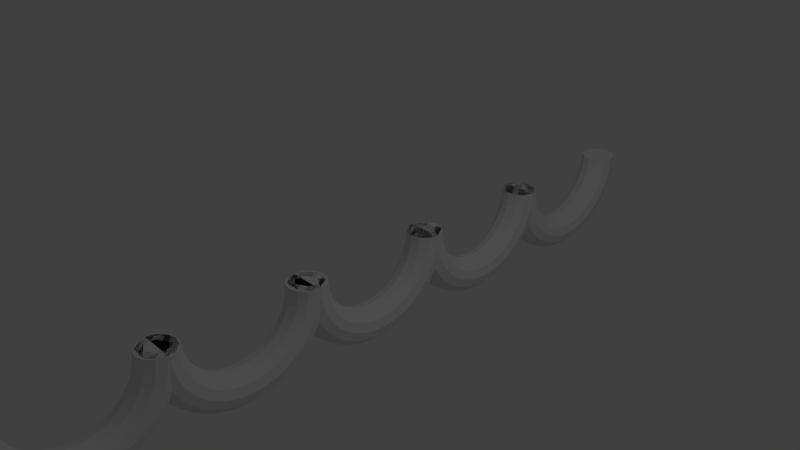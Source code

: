 # Source: wave2.blend  (saved by Blender 2.79.0; exported with 4.5.12 LTS)
import bpy
from mathutils import Matrix  # noqa: F401  (used for matrix-valued properties, if any)

bpy.ops.wm.read_factory_settings(use_empty=True)
scene = bpy.context.scene
scene.name = 'Scene'

# ---- collections
col_collection_1 = bpy.data.collections.new('Collection 1'); scene.collection.children.link(col_collection_1)

# ---- world
world_world = bpy.data.worlds.new('World'); scene.world = world_world
world_world.color = (0.05088, 0.05088, 0.05088)
world_world.use_sun_shadow = False
world_world.sun_shadow_jitter_overblur = 0.0
world_world.cycles.sampling_method = 'MANUAL'

# ---- cameras
cam_camera = bpy.data.cameras.new('Camera')
cam_camera.clip_end = 100.0
cam_camera.lens = 35.0
cam_camera.sensor_width = 32.0
cam_camera.sensor_height = 18.0
cam_camera.ortho_scale = 7.314
cam_camera.dof.focus_distance = 0.0
cam_camera.dof.aperture_fstop = 128.0

# ---- lights
light_lamp = bpy.data.lights.new('Lamp', 'POINT')
light_lamp.transmission_factor = 0.0
light_lamp.cutoff_distance = 30.0
light_lamp.energy = 100.0
light_lamp.shadow_buffer_clip_start = 1.001
light_lamp.shadow_soft_size = 0.1
light_lamp.shadow_maximum_resolution = 0.006
light_lamp.use_absolute_resolution = True

# ---- meshes
me_torus_004 = bpy.data.meshes.new('Torus.004')
me_torus_004.from_pydata([(9.437e-08, 1.25, 0.0), (9.184e-08, 1.217, 0.125), (8.494e-08, 1.125, 0.2165), (7.55e-08, 1.0, 0.25), (6.606e-08, 0.875, 0.2165), (5.915e-08, 0.7835, 0.125), (5.662e-08, 0.75, 3.062e-17), (5.915e-08, 0.7835, -0.125), (6.606e-08, 0.875, -0.2165), (7.55e-08, 1.0, -0.25), (8.494e-08, 1.125, -0.2165), (9.184e-08, 1.217, -0.125), (-0.1632, 1.239, 0.0), (-0.1588, 1.206, 0.125), (-0.1468, 1.115, 0.2165), (-0.1305, 0.9914, 0.25), (-0.1142, 0.8675, 0.2165), (-0.1023, 0.7768, 0.125), (-0.09789, 0.7436, 3.062e-17), (-0.1023, 0.7768, -0.125), (-0.1142, 0.8675, -0.2165), (-0.1305, 0.9914, -0.25), (-0.1468, 1.115, -0.2165), (-0.1588, 1.206, -0.125), (-0.3235, 1.207, 0.0), (-0.3149, 1.175, 0.125), (-0.2912, 1.087, 0.2165), (-0.2588, 0.9659, 0.25), (-0.2265, 0.8452, 0.2165), (-0.2028, 0.7568, 0.125), (-0.1941, 0.7244, 3.062e-17), (-0.2028, 0.7568, -0.125), (-0.2265, 0.8452, -0.2165), (-0.2588, 0.9659, -0.25), (-0.2912, 1.087, -0.2165), (-0.3149, 1.175, -0.125), (-0.4784, 1.155, 0.0), (-0.4655, 1.124, 0.125), (-0.4305, 1.039, 0.2165), (-0.3827, 0.9239, 0.25), (-0.3348, 0.8084, 0.2165), (-0.2998, 0.7239, 0.125), (-0.287, 0.6929, 3.062e-17), (-0.2998, 0.7239, -0.125), (-0.3348, 0.8084, -0.2165), (-0.3827, 0.9239, -0.25), (-0.4305, 1.039, -0.2165), (-0.4655, 1.124, -0.125), (-0.625, 1.083, 0.0), (-0.6083, 1.054, 0.125), (-0.5625, 0.9743, 0.2165), (-0.5, 0.866, 0.25), (-0.4375, 0.7578, 0.2165), (-0.3917, 0.6785, 0.125), (-0.375, 0.6495, 3.062e-17), (-0.3917, 0.6785, -0.125), (-0.4375, 0.7578, -0.2165), (-0.5, 0.866, -0.25), (-0.5625, 0.9743, -0.2165), (-0.6083, 1.054, -0.125), (-0.761, 0.9917, 0.0), (-0.7406, 0.9651, 0.125), (-0.6849, 0.8925, 0.2165), (-0.6088, 0.7934, 0.25), (-0.5327, 0.6942, 0.2165), (-0.477, 0.6216, 0.125), (-0.4566, 0.595, 3.062e-17), (-0.477, 0.6216, -0.125), (-0.5327, 0.6942, -0.2165), (-0.6088, 0.7934, -0.25), (-0.6849, 0.8925, -0.2165), (-0.7406, 0.9651, -0.125), (-0.8839, 0.8839, 0.0), (-0.8602, 0.8602, 0.125), (-0.7955, 0.7955, 0.2165), (-0.7071, 0.7071, 0.25), (-0.6187, 0.6187, 0.2165), (-0.554, 0.554, 0.125), (-0.5303, 0.5303, 3.062e-17), (-0.554, 0.554, -0.125), (-0.6187, 0.6187, -0.2165), (-0.7071, 0.7071, -0.25), (-0.7955, 0.7955, -0.2165), (-0.8602, 0.8602, -0.125), (-0.9917, 0.761, 0.0), (-0.9651, 0.7406, 0.125), (-0.8925, 0.6849, 0.2165), (-0.7934, 0.6088, 0.25), (-0.6942, 0.5327, 0.2165), (-0.6216, 0.477, 0.125), (-0.595, 0.4566, 3.062e-17), (-0.6216, 0.477, -0.125), (-0.6942, 0.5327, -0.2165), (-0.7934, 0.6088, -0.25), (-0.8925, 0.6849, -0.2165), (-0.9651, 0.7406, -0.125), (-1.083, 0.625, 0.0), (-1.054, 0.6083, 0.125), (-0.9743, 0.5625, 0.2165), (-0.866, 0.5, 0.25), (-0.7578, 0.4375, 0.2165), (-0.6785, 0.3917, 0.125), (-0.6495, 0.375, 3.062e-17), (-0.6785, 0.3917, -0.125), (-0.7578, 0.4375, -0.2165), (-0.866, 0.5, -0.25), (-0.9743, 0.5625, -0.2165), (-1.054, 0.6083, -0.125), (-1.155, 0.4784, 0.0), (-1.124, 0.4655, 0.125), (-1.039, 0.4305, 0.2165), (-0.9239, 0.3827, 0.25), (-0.8084, 0.3348, 0.2165), (-0.7239, 0.2998, 0.125), (-0.6929, 0.287, 3.062e-17), (-0.7239, 0.2998, -0.125), (-0.8084, 0.3348, -0.2165), (-0.9239, 0.3827, -0.25), (-1.039, 0.4305, -0.2165), (-1.124, 0.4655, -0.125), (-1.207, 0.3235, 0.0), (-1.175, 0.3149, 0.125), (-1.087, 0.2912, 0.2165), (-0.9659, 0.2588, 0.25), (-0.8452, 0.2265, 0.2165), (-0.7568, 0.2028, 0.125), (-0.7244, 0.1941, 3.062e-17), (-0.7568, 0.2028, -0.125), (-0.8452, 0.2265, -0.2165), (-0.9659, 0.2588, -0.25), (-1.087, 0.2912, -0.2165), (-1.175, 0.3149, -0.125), (-1.239, 0.1632, 0.0), (-1.206, 0.1588, 0.125), (-1.115, 0.1468, 0.2165), (-0.9914, 0.1305, 0.25), (-0.8675, 0.1142, 0.2165), (-0.7768, 0.1023, 0.125), (-0.7436, 0.09789, 3.062e-17), (-0.7768, 0.1023, -0.125), (-0.8675, 0.1142, -0.2165), (-0.9914, 0.1305, -0.25), (-1.115, 0.1468, -0.2165), (-1.206, 0.1588, -0.125), (-1.25, 1.093e-07, 0.0), (-1.217, 1.064e-07, 0.125), (-1.125, 9.835e-08, 0.2165), (-1.0, 8.742e-08, 0.25), (-0.875, 7.649e-08, 0.2165), (-0.7835, 6.85e-08, 0.125), (-0.75, 6.557e-08, 3.062e-17), (-0.7835, 6.85e-08, -0.125), (-0.875, 7.649e-08, -0.2165), (-1.0, 8.742e-08, -0.25), (-1.125, 9.835e-08, -0.2165), (-1.217, 1.064e-07, -0.125), (-1.239, -0.1632, 0.0), (-1.206, -0.1588, 0.125), (-1.115, -0.1468, 0.2165), (-0.9914, -0.1305, 0.25), (-0.8675, -0.1142, 0.2165), (-0.7768, -0.1023, 0.125), (-0.7436, -0.09789, 3.062e-17), (-0.7768, -0.1023, -0.125), (-0.8675, -0.1142, -0.2165), (-0.9914, -0.1305, -0.25), (-1.115, -0.1468, -0.2165), (-1.206, -0.1588, -0.125), (-1.207, -0.3235, 0.0), (-1.175, -0.3149, 0.125), (-1.087, -0.2912, 0.2165), (-0.9659, -0.2588, 0.25), (-0.8452, -0.2265, 0.2165), (-0.7568, -0.2028, 0.125), (-0.7244, -0.1941, 3.062e-17), (-0.7568, -0.2028, -0.125), (-0.8452, -0.2265, -0.2165), (-0.9659, -0.2588, -0.25), (-1.087, -0.2912, -0.2165), (-1.175, -0.3149, -0.125), (-1.155, -0.4784, 0.0), (-1.124, -0.4655, 0.125), (-1.039, -0.4305, 0.2165), (-0.9239, -0.3827, 0.25), (-0.8084, -0.3348, 0.2165), (-0.7239, -0.2998, 0.125), (-0.6929, -0.287, 3.062e-17), (-0.7239, -0.2998, -0.125), (-0.8084, -0.3348, -0.2165), (-0.9239, -0.3827, -0.25), (-1.039, -0.4305, -0.2165), (-1.124, -0.4655, -0.125), (-1.083, -0.625, 0.0), (-1.054, -0.6083, 0.125), (-0.9743, -0.5625, 0.2165), (-0.866, -0.5, 0.25), (-0.7578, -0.4375, 0.2165), (-0.6785, -0.3917, 0.125), (-0.6495, -0.375, 3.062e-17), (-0.6785, -0.3917, -0.125), (-0.7578, -0.4375, -0.2165), (-0.866, -0.5, -0.25), (-0.9743, -0.5625, -0.2165), (-1.054, -0.6083, -0.125), (-0.9917, -0.761, 0.0), (-0.9651, -0.7406, 0.125), (-0.8925, -0.6849, 0.2165), (-0.7934, -0.6088, 0.25), (-0.6942, -0.5327, 0.2165), (-0.6216, -0.477, 0.125), (-0.595, -0.4566, 3.062e-17), (-0.6216, -0.477, -0.125), (-0.6942, -0.5327, -0.2165), (-0.7934, -0.6088, -0.25), (-0.8925, -0.6849, -0.2165), (-0.9651, -0.7406, -0.125), (-0.8839, -0.8839, 0.0), (-0.8602, -0.8602, 0.125), (-0.7955, -0.7955, 0.2165), (-0.7071, -0.7071, 0.25), (-0.6187, -0.6187, 0.2165), (-0.554, -0.554, 0.125), (-0.5303, -0.5303, 3.062e-17), (-0.554, -0.554, -0.125), (-0.6187, -0.6187, -0.2165), (-0.7071, -0.7071, -0.25), (-0.7955, -0.7955, -0.2165), (-0.8602, -0.8602, -0.125), (-0.761, -0.9917, 0.0), (-0.7406, -0.9651, 0.125), (-0.6849, -0.8925, 0.2165), (-0.6088, -0.7934, 0.25), (-0.5327, -0.6942, 0.2165), (-0.477, -0.6216, 0.125), (-0.4566, -0.595, 3.062e-17), (-0.477, -0.6216, -0.125), (-0.5327, -0.6942, -0.2165), (-0.6088, -0.7934, -0.25), (-0.6849, -0.8925, -0.2165), (-0.7406, -0.9651, -0.125), (-0.625, -1.083, 0.0), (-0.6083, -1.054, 0.125), (-0.5625, -0.9743, 0.2165), (-0.5, -0.866, 0.25), (-0.4375, -0.7578, 0.2165), (-0.3917, -0.6785, 0.125), (-0.375, -0.6495, 3.062e-17), (-0.3917, -0.6785, -0.125), (-0.4375, -0.7578, -0.2165), (-0.5, -0.866, -0.25), (-0.5625, -0.9743, -0.2165), (-0.6083, -1.054, -0.125), (-0.4784, -1.155, 0.0), (-0.4655, -1.124, 0.125), (-0.4305, -1.039, 0.2165), (-0.3827, -0.9239, 0.25), (-0.3348, -0.8084, 0.2165), (-0.2998, -0.7239, 0.125), (-0.287, -0.6929, 3.062e-17), (-0.2998, -0.7239, -0.125), (-0.3348, -0.8084, -0.2165), (-0.3827, -0.9239, -0.25), (-0.4305, -1.039, -0.2165), (-0.4655, -1.124, -0.125), (-0.3235, -1.207, 0.0), (-0.3149, -1.175, 0.125), (-0.2912, -1.087, 0.2165), (-0.2588, -0.9659, 0.25), (-0.2265, -0.8452, 0.2165), (-0.2028, -0.7568, 0.125), (-0.1941, -0.7244, 3.062e-17), (-0.2028, -0.7568, -0.125), (-0.2265, -0.8452, -0.2165), (-0.2588, -0.9659, -0.25), (-0.2912, -1.087, -0.2165), (-0.3149, -1.175, -0.125), (-0.1632, -1.239, 0.0), (-0.1588, -1.206, 0.125), (-0.1468, -1.115, 0.2165), (-0.1305, -0.9914, 0.25), (-0.1142, -0.8675, 0.2165), (-0.1023, -0.7768, 0.125), (-0.0979, -0.7436, 3.062e-17), (-0.1023, -0.7768, -0.125), (-0.1142, -0.8675, -0.2165), (-0.1305, -0.9914, -0.25), (-0.1468, -1.115, -0.2165), (-0.1588, -1.206, -0.125), (9.437e-08, -1.25, 0.0), (9.184e-08, -1.217, 0.125), (8.494e-08, -1.125, 0.2165), (7.55e-08, -1.0, 0.25), (6.606e-08, -0.875, 0.2165), (5.915e-08, -0.7835, 0.125), (5.662e-08, -0.75, 3.062e-17), (5.915e-08, -0.7835, -0.125), (6.606e-08, -0.875, -0.2165), (7.55e-08, -1.0, -0.25), (8.494e-08, -1.125, -0.2165), (9.184e-08, -1.217, -0.125), (9.437e-08, -0.7517, 0.0), (9.184e-08, -0.7852, 0.125), (8.494e-08, -0.8767, 0.2165), (7.55e-08, -1.002, 0.25), (6.606e-08, -1.127, 0.2165), (5.915e-08, -1.218, 0.125), (5.662e-08, -1.252, 3.062e-17), (5.915e-08, -1.218, -0.125), (6.606e-08, -1.127, -0.2165), (7.55e-08, -1.002, -0.25), (8.494e-08, -0.8767, -0.2165), (9.184e-08, -0.7852, -0.125), (-0.1632, -0.7624, 0.0), (-0.1588, -0.7956, 0.125), (-0.1468, -0.8863, 0.2165), (-0.1305, -1.01, 0.25), (-0.1142, -1.134, 0.2165), (-0.1023, -1.225, 0.125), (-0.09789, -1.258, 3.062e-17), (-0.1023, -1.225, -0.125), (-0.1142, -1.134, -0.2165), (-0.1305, -1.01, -0.25), (-0.1468, -0.8863, -0.2165), (-0.1588, -0.7956, -0.125), (-0.3235, -0.7943, 0.0), (-0.3149, -0.8266, 0.125), (-0.2912, -0.915, 0.2165), (-0.2588, -1.036, 0.25), (-0.2265, -1.157, 0.2165), (-0.2028, -1.245, 0.125), (-0.1941, -1.277, 3.062e-17), (-0.2028, -1.245, -0.125), (-0.2265, -1.157, -0.2165), (-0.2588, -1.036, -0.25), (-0.2912, -0.915, -0.2165), (-0.3149, -0.8266, -0.125), (-0.4784, -0.8468, 0.0), (-0.4655, -0.8778, 0.125), (-0.4305, -0.9623, 0.2165), (-0.3827, -1.078, 0.25), (-0.3348, -1.193, 0.2165), (-0.2998, -1.278, 0.125), (-0.287, -1.309, 3.062e-17), (-0.2998, -1.278, -0.125), (-0.3348, -1.193, -0.2165), (-0.3827, -1.078, -0.25), (-0.4305, -0.9623, -0.2165), (-0.4655, -0.8778, -0.125), (-0.625, -0.9192, 0.0), (-0.6083, -0.9482, 0.125), (-0.5625, -1.027, 0.2165), (-0.5, -1.136, 0.25), (-0.4375, -1.244, 0.2165), (-0.3917, -1.323, 0.125), (-0.375, -1.352, 3.062e-17), (-0.3917, -1.323, -0.125), (-0.4375, -1.244, -0.2165), (-0.5, -1.136, -0.25), (-0.5625, -1.027, -0.2165), (-0.6083, -0.9482, -0.125), (-0.761, -1.01, 0.0), (-0.7406, -1.037, 0.125), (-0.6849, -1.109, 0.2165), (-0.6088, -1.208, 0.25), (-0.5327, -1.308, 0.2165), (-0.477, -1.38, 0.125), (-0.4566, -1.407, 3.062e-17), (-0.477, -1.38, -0.125), (-0.5327, -1.308, -0.2165), (-0.6088, -1.208, -0.25), (-0.6849, -1.109, -0.2165), (-0.7406, -1.037, -0.125), (-0.8839, -1.118, 0.0), (-0.8602, -1.141, 0.125), (-0.7955, -1.206, 0.2165), (-0.7071, -1.295, 0.25), (-0.6187, -1.383, 0.2165), (-0.554, -1.448, 0.125), (-0.5303, -1.471, 3.062e-17), (-0.554, -1.448, -0.125), (-0.6187, -1.383, -0.2165), (-0.7071, -1.295, -0.25), (-0.7955, -1.206, -0.2165), (-0.8602, -1.141, -0.125), (-0.9917, -1.241, 0.0), (-0.9651, -1.261, 0.125), (-0.8925, -1.317, 0.2165), (-0.7934, -1.393, 0.25), (-0.6942, -1.469, 0.2165), (-0.6216, -1.525, 0.125), (-0.595, -1.545, 3.062e-17), (-0.6216, -1.525, -0.125), (-0.6942, -1.469, -0.2165), (-0.7934, -1.393, -0.25), (-0.8925, -1.317, -0.2165), (-0.9651, -1.261, -0.125), (-1.083, -1.377, 0.0), (-1.054, -1.393, 0.125), (-0.9743, -1.439, 0.2165), (-0.866, -1.502, 0.25), (-0.7578, -1.564, 0.2165), (-0.6785, -1.61, 0.125), (-0.6495, -1.627, 3.062e-17), (-0.6785, -1.61, -0.125), (-0.7578, -1.564, -0.2165), (-0.866, -1.502, -0.25), (-0.9743, -1.439, -0.2165), (-1.054, -1.393, -0.125), (-1.155, -1.523, 0.0), (-1.124, -1.536, 0.125), (-1.039, -1.571, 0.2165), (-0.9239, -1.619, 0.25), (-0.8084, -1.667, 0.2165), (-0.7239, -1.702, 0.125), (-0.6929, -1.715, 3.062e-17), (-0.7239, -1.702, -0.125), (-0.8084, -1.667, -0.2165), (-0.9239, -1.619, -0.25), (-1.039, -1.571, -0.2165), (-1.124, -1.536, -0.125), (-1.207, -1.678, 0.0), (-1.175, -1.687, 0.125), (-1.087, -1.711, 0.2165), (-0.9659, -1.743, 0.25), (-0.8452, -1.775, 0.2165), (-0.7568, -1.799, 0.125), (-0.7244, -1.808, 3.062e-17), (-0.7568, -1.799, -0.125), (-0.8452, -1.775, -0.2165), (-0.9659, -1.743, -0.25), (-1.087, -1.711, -0.2165), (-1.175, -1.687, -0.125), (-1.239, -1.839, 0.0), (-1.206, -1.843, 0.125), (-1.115, -1.855, 0.2165), (-0.9914, -1.871, 0.25), (-0.8675, -1.887, 0.2165), (-0.7768, -1.899, 0.125), (-0.7436, -1.904, 3.062e-17), (-0.7768, -1.899, -0.125), (-0.8675, -1.887, -0.2165), (-0.9914, -1.871, -0.25), (-1.115, -1.855, -0.2165), (-1.206, -1.843, -0.125), (-1.25, -2.002, 0.0), (-1.217, -2.002, 0.125), (-1.125, -2.002, 0.2165), (-1.0, -2.002, 0.25), (-0.875, -2.002, 0.2165), (-0.7835, -2.002, 0.125), (-0.75, -2.002, 3.062e-17), (-0.7835, -2.002, -0.125), (-0.875, -2.002, -0.2165), (-1.0, -2.002, -0.25), (-1.125, -2.002, -0.2165), (-1.217, -2.002, -0.125), (-1.239, -2.165, 0.0), (-1.206, -2.16, 0.125), (-1.115, -2.149, 0.2165), (-0.9914, -2.132, 0.25), (-0.8675, -2.116, 0.2165), (-0.7768, -2.104, 0.125), (-0.7436, -2.1, 3.062e-17), (-0.7768, -2.104, -0.125), (-0.8675, -2.116, -0.2165), (-0.9914, -2.132, -0.25), (-1.115, -2.149, -0.2165), (-1.206, -2.16, -0.125), (-1.207, -2.325, 0.0), (-1.175, -2.317, 0.125), (-1.087, -2.293, 0.2165), (-0.9659, -2.261, 0.25), (-0.8452, -2.228, 0.2165), (-0.7568, -2.204, 0.125), (-0.7244, -2.196, 3.062e-17), (-0.7568, -2.204, -0.125), (-0.8452, -2.228, -0.2165), (-0.9659, -2.261, -0.25), (-1.087, -2.293, -0.2165), (-1.175, -2.317, -0.125), (-1.155, -2.48, 0.0), (-1.124, -2.467, 0.125), (-1.039, -2.432, 0.2165), (-0.9239, -2.384, 0.25), (-0.8084, -2.337, 0.2165), (-0.7239, -2.302, 0.125), (-0.6929, -2.289, 3.062e-17), (-0.7239, -2.302, -0.125), (-0.8084, -2.337, -0.2165), (-0.9239, -2.384, -0.25), (-1.039, -2.432, -0.2165), (-1.124, -2.467, -0.125), (-1.083, -2.627, 0.0), (-1.054, -2.61, 0.125), (-0.9743, -2.564, 0.2165), (-0.866, -2.502, 0.25), (-0.7578, -2.439, 0.2165), (-0.6785, -2.393, 0.125), (-0.6495, -2.377, 3.062e-17), (-0.6785, -2.393, -0.125), (-0.7578, -2.439, -0.2165), (-0.866, -2.502, -0.25), (-0.9743, -2.564, -0.2165), (-1.054, -2.61, -0.125), (-0.9917, -2.763, 0.0), (-0.9651, -2.742, 0.125), (-0.8925, -2.687, 0.2165), (-0.7934, -2.61, 0.25), (-0.6942, -2.534, 0.2165), (-0.6216, -2.479, 0.125), (-0.595, -2.458, 3.062e-17), (-0.6216, -2.479, -0.125), (-0.6942, -2.534, -0.2165), (-0.7934, -2.61, -0.25), (-0.8925, -2.687, -0.2165), (-0.9651, -2.742, -0.125), (-0.8839, -2.886, 0.0), (-0.8602, -2.862, 0.125), (-0.7955, -2.797, 0.2165), (-0.7071, -2.709, 0.25), (-0.6187, -2.62, 0.2165), (-0.554, -2.556, 0.125), (-0.5303, -2.532, 3.062e-17), (-0.554, -2.556, -0.125), (-0.6187, -2.62, -0.2165), (-0.7071, -2.709, -0.25), (-0.7955, -2.797, -0.2165), (-0.8602, -2.862, -0.125), (-0.761, -2.993, 0.0), (-0.7406, -2.967, 0.125), (-0.6849, -2.894, 0.2165), (-0.6088, -2.795, 0.25), (-0.5327, -2.696, 0.2165), (-0.477, -2.623, 0.125), (-0.4566, -2.597, 3.062e-17), (-0.477, -2.623, -0.125), (-0.5327, -2.696, -0.2165), (-0.6088, -2.795, -0.25), (-0.6849, -2.894, -0.2165), (-0.7406, -2.967, -0.125), (-0.625, -3.084, 0.0), (-0.6083, -3.055, 0.125), (-0.5625, -2.976, 0.2165), (-0.5, -2.868, 0.25), (-0.4375, -2.759, 0.2165), (-0.3917, -2.68, 0.125), (-0.375, -2.651, 3.062e-17), (-0.3917, -2.68, -0.125), (-0.4375, -2.759, -0.2165), (-0.5, -2.868, -0.25), (-0.5625, -2.976, -0.2165), (-0.6083, -3.055, -0.125), (-0.4784, -3.157, 0.0), (-0.4655, -3.126, 0.125), (-0.4305, -3.041, 0.2165), (-0.3827, -2.926, 0.25), (-0.3348, -2.81, 0.2165), (-0.2998, -2.726, 0.125), (-0.287, -2.695, 3.062e-17), (-0.2998, -2.726, -0.125), (-0.3348, -2.81, -0.2165), (-0.3827, -2.926, -0.25), (-0.4305, -3.041, -0.2165), (-0.4655, -3.126, -0.125), (-0.3235, -3.209, 0.0), (-0.3149, -3.177, 0.125), (-0.2912, -3.088, 0.2165), (-0.2588, -2.968, 0.25), (-0.2265, -2.847, 0.2165), (-0.2028, -2.758, 0.125), (-0.1941, -2.726, 3.062e-17), (-0.2028, -2.758, -0.125), (-0.2265, -2.847, -0.2165), (-0.2588, -2.968, -0.25), (-0.2912, -3.088, -0.2165), (-0.3149, -3.177, -0.125), (-0.1632, -3.241, 0.0), (-0.1588, -3.208, 0.125), (-0.1468, -3.117, 0.2165), (-0.1305, -2.993, 0.25), (-0.1142, -2.869, 0.2165), (-0.1023, -2.778, 0.125), (-0.0979, -2.745, 3.062e-17), (-0.1023, -2.778, -0.125), (-0.1142, -2.869, -0.2165), (-0.1305, -2.993, -0.25), (-0.1468, -3.117, -0.2165), (-0.1588, -3.208, -0.125), (9.437e-08, -3.252, 0.0), (9.184e-08, -3.218, 0.125), (8.494e-08, -3.127, 0.2165), (7.55e-08, -3.002, 0.25), (6.606e-08, -2.877, 0.2165), (5.915e-08, -2.785, 0.125), (5.662e-08, -2.752, 3.062e-17), (5.915e-08, -2.785, -0.125), (6.606e-08, -2.877, -0.2165), (7.55e-08, -3.002, -0.25), (8.494e-08, -3.127, -0.2165), (9.184e-08, -3.218, -0.125), (9.437e-08, -6.811, 0.0), (9.184e-08, -6.845, 0.125), (8.494e-08, -6.936, 0.2165), (7.55e-08, -7.061, 0.25), (6.606e-08, -7.186, 0.2165), (5.915e-08, -7.278, 0.125), (5.662e-08, -7.311, 3.062e-17), (5.915e-08, -7.278, -0.125), (6.606e-08, -7.186, -0.2165), (7.55e-08, -7.061, -0.25), (8.494e-08, -6.936, -0.2165), (9.184e-08, -6.845, -0.125), (-0.1632, -6.822, 0.0), (-0.1588, -6.855, 0.125), (-0.1468, -6.946, 0.2165), (-0.1305, -7.07, 0.25), (-0.1142, -7.194, 0.2165), (-0.1023, -7.285, 0.125), (-0.09789, -7.318, 3.062e-17), (-0.1023, -7.285, -0.125), (-0.1142, -7.194, -0.2165), (-0.1305, -7.07, -0.25), (-0.1468, -6.946, -0.2165), (-0.1588, -6.855, -0.125), (-0.3235, -6.854, 0.0), (-0.3149, -6.886, 0.125), (-0.2912, -6.975, 0.2165), (-0.2588, -7.095, 0.25), (-0.2265, -7.216, 0.2165), (-0.2028, -7.305, 0.125), (-0.1941, -7.337, 3.062e-17), (-0.2028, -7.305, -0.125), (-0.2265, -7.216, -0.2165), (-0.2588, -7.095, -0.25), (-0.2912, -6.975, -0.2165), (-0.3149, -6.886, -0.125), (-0.4784, -6.906, 0.0), (-0.4655, -6.937, 0.125), (-0.4305, -7.022, 0.2165), (-0.3827, -7.137, 0.25), (-0.3348, -7.253, 0.2165), (-0.2998, -7.337, 0.125), (-0.287, -7.368, 3.062e-17), (-0.2998, -7.337, -0.125), (-0.3348, -7.253, -0.2165), (-0.3827, -7.137, -0.25), (-0.4305, -7.022, -0.2165), (-0.4655, -6.937, -0.125), (-0.625, -6.979, 0.0), (-0.6083, -7.008, 0.125), (-0.5625, -7.087, 0.2165), (-0.5, -7.195, 0.25), (-0.4375, -7.304, 0.2165), (-0.3917, -7.383, 0.125), (-0.375, -7.412, 3.062e-17), (-0.3917, -7.383, -0.125), (-0.4375, -7.304, -0.2165), (-0.5, -7.195, -0.25), (-0.5625, -7.087, -0.2165), (-0.6083, -7.008, -0.125), (-0.761, -7.07, 0.0), (-0.7406, -7.096, 0.125), (-0.6849, -7.169, 0.2165), (-0.6088, -7.268, 0.25), (-0.5327, -7.367, 0.2165), (-0.477, -7.44, 0.125), (-0.4566, -7.466, 3.062e-17), (-0.477, -7.44, -0.125), (-0.5327, -7.367, -0.2165), (-0.6088, -7.268, -0.25), (-0.6849, -7.169, -0.2165), (-0.7406, -7.096, -0.125), (-0.8839, -7.177, 0.0), (-0.8602, -7.201, 0.125), (-0.7955, -7.266, 0.2165), (-0.7071, -7.354, 0.25), (-0.6187, -7.443, 0.2165), (-0.554, -7.507, 0.125), (-0.5303, -7.531, 3.062e-17), (-0.554, -7.507, -0.125), (-0.6187, -7.443, -0.2165), (-0.7071, -7.354, -0.25), (-0.7955, -7.266, -0.2165), (-0.8602, -7.201, -0.125), (-0.9917, -7.3, 0.0), (-0.9651, -7.321, 0.125), (-0.8925, -7.376, 0.2165), (-0.7934, -7.453, 0.25), (-0.6942, -7.529, 0.2165), (-0.6216, -7.584, 0.125), (-0.595, -7.605, 3.062e-17), (-0.6216, -7.584, -0.125), (-0.6942, -7.529, -0.2165), (-0.7934, -7.453, -0.25), (-0.8925, -7.376, -0.2165), (-0.9651, -7.321, -0.125), (-1.083, -7.436, 0.0), (-1.054, -7.453, 0.125), (-0.9743, -7.499, 0.2165), (-0.866, -7.561, 0.25), (-0.7578, -7.624, 0.2165), (-0.6785, -7.67, 0.125), (-0.6495, -7.686, 3.062e-17), (-0.6785, -7.67, -0.125), (-0.7578, -7.624, -0.2165), (-0.866, -7.561, -0.25), (-0.9743, -7.499, -0.2165), (-1.054, -7.453, -0.125), (-1.155, -7.583, 0.0), (-1.124, -7.596, 0.125), (-1.039, -7.631, 0.2165), (-0.9239, -7.679, 0.25), (-0.8084, -7.726, 0.2165), (-0.7239, -7.761, 0.125), (-0.6929, -7.774, 3.062e-17), (-0.7239, -7.761, -0.125), (-0.8084, -7.726, -0.2165), (-0.9239, -7.679, -0.25), (-1.039, -7.631, -0.2165), (-1.124, -7.596, -0.125), (-1.207, -7.738, 0.0), (-1.175, -7.746, 0.125), (-1.087, -7.77, 0.2165), (-0.9659, -7.802, 0.25), (-0.8452, -7.835, 0.2165), (-0.7568, -7.859, 0.125), (-0.7244, -7.867, 3.062e-17), (-0.7568, -7.859, -0.125), (-0.8452, -7.835, -0.2165), (-0.9659, -7.802, -0.25), (-1.087, -7.77, -0.2165), (-1.175, -7.746, -0.125), (-1.239, -7.898, 0.0), (-1.206, -7.903, 0.125), (-1.115, -7.914, 0.2165), (-0.9914, -7.931, 0.25), (-0.8675, -7.947, 0.2165), (-0.7768, -7.959, 0.125), (-0.7436, -7.963, 3.062e-17), (-0.7768, -7.959, -0.125), (-0.8675, -7.947, -0.2165), (-0.9914, -7.931, -0.25), (-1.115, -7.914, -0.2165), (-1.206, -7.903, -0.125), (-1.25, -8.061, 0.0), (-1.217, -8.061, 0.125), (-1.125, -8.061, 0.2165), (-1.0, -8.061, 0.25), (-0.875, -8.061, 0.2165), (-0.7835, -8.061, 0.125), (-0.75, -8.061, 3.062e-17), (-0.7835, -8.061, -0.125), (-0.875, -8.061, -0.2165), (-1.0, -8.061, -0.25), (-1.125, -8.061, -0.2165), (-1.217, -8.061, -0.125), (-1.239, -8.224, 0.0), (-1.206, -8.22, 0.125), (-1.115, -8.208, 0.2165), (-0.9914, -8.192, 0.25), (-0.8675, -8.176, 0.2165), (-0.7768, -8.164, 0.125), (-0.7436, -8.159, 3.062e-17), (-0.7768, -8.164, -0.125), (-0.8675, -8.176, -0.2165), (-0.9914, -8.192, -0.25), (-1.115, -8.208, -0.2165), (-1.206, -8.22, -0.125), (-1.207, -8.385, 0.0), (-1.175, -8.376, 0.125), (-1.087, -8.352, 0.2165), (-0.9659, -8.32, 0.25), (-0.8452, -8.288, 0.2165), (-0.7568, -8.264, 0.125), (-0.7244, -8.255, 3.062e-17), (-0.7568, -8.264, -0.125), (-0.8452, -8.288, -0.2165), (-0.9659, -8.32, -0.25), (-1.087, -8.352, -0.2165), (-1.175, -8.376, -0.125), (-1.155, -8.54, 0.0), (-1.124, -8.527, 0.125), (-1.039, -8.492, 0.2165), (-0.9239, -8.444, 0.25), (-0.8084, -8.396, 0.2165), (-0.7239, -8.361, 0.125), (-0.6929, -8.348, 3.062e-17), (-0.7239, -8.361, -0.125), (-0.8084, -8.396, -0.2165), (-0.9239, -8.444, -0.25), (-1.039, -8.492, -0.2165), (-1.124, -8.527, -0.125), (-1.083, -8.686, 0.0), (-1.054, -8.67, 0.125), (-0.9743, -8.624, 0.2165), (-0.866, -8.561, 0.25), (-0.7578, -8.499, 0.2165), (-0.6785, -8.453, 0.125), (-0.6495, -8.436, 3.062e-17), (-0.6785, -8.453, -0.125), (-0.7578, -8.499, -0.2165), (-0.866, -8.561, -0.25), (-0.9743, -8.624, -0.2165), (-1.054, -8.67, -0.125), (-0.9917, -8.822, 0.0), (-0.9651, -8.802, 0.125), (-0.8925, -8.746, 0.2165), (-0.7934, -8.67, 0.25), (-0.6942, -8.594, 0.2165), (-0.6216, -8.538, 0.125), (-0.595, -8.518, 3.062e-17), (-0.6216, -8.538, -0.125), (-0.6942, -8.594, -0.2165), (-0.7934, -8.67, -0.25), (-0.8925, -8.746, -0.2165), (-0.9651, -8.802, -0.125), (-0.8839, -8.945, 0.0), (-0.8602, -8.922, 0.125), (-0.7955, -8.857, 0.2165), (-0.7071, -8.768, 0.25), (-0.6187, -8.68, 0.2165), (-0.554, -8.615, 0.125), (-0.5303, -8.592, 3.062e-17), (-0.554, -8.615, -0.125), (-0.6187, -8.68, -0.2165), (-0.7071, -8.768, -0.25), (-0.7955, -8.857, -0.2165), (-0.8602, -8.922, -0.125), (-0.761, -9.053, 0.0), (-0.7406, -9.026, 0.125), (-0.6849, -8.954, 0.2165), (-0.6088, -8.855, 0.25), (-0.5327, -8.755, 0.2165), (-0.477, -8.683, 0.125), (-0.4566, -8.656, 3.062e-17), (-0.477, -8.683, -0.125), (-0.5327, -8.755, -0.2165), (-0.6088, -8.855, -0.25), (-0.6849, -8.954, -0.2165), (-0.7406, -9.026, -0.125), (-0.625, -9.144, 0.0), (-0.6083, -9.115, 0.125), (-0.5625, -9.036, 0.2165), (-0.5, -8.927, 0.25), (-0.4375, -8.819, 0.2165), (-0.3917, -8.74, 0.125), (-0.375, -8.711, 3.062e-17), (-0.3917, -8.74, -0.125), (-0.4375, -8.819, -0.2165), (-0.5, -8.927, -0.25), (-0.5625, -9.036, -0.2165), (-0.6083, -9.115, -0.125), (-0.4784, -9.216, 0.0), (-0.4655, -9.185, 0.125), (-0.4305, -9.101, 0.2165), (-0.3827, -8.985, 0.25), (-0.3348, -8.87, 0.2165), (-0.2998, -8.785, 0.125), (-0.287, -8.754, 3.062e-17), (-0.2998, -8.785, -0.125), (-0.3348, -8.87, -0.2165), (-0.3827, -8.985, -0.25), (-0.4305, -9.101, -0.2165), (-0.4655, -9.185, -0.125), (-0.3235, -9.269, 0.0), (-0.3149, -9.236, 0.125), (-0.2912, -9.148, 0.2165), (-0.2588, -9.027, 0.25), (-0.2265, -8.906, 0.2165), (-0.2028, -8.818, 0.125), (-0.1941, -8.786, 3.062e-17), (-0.2028, -8.818, -0.125), (-0.2265, -8.906, -0.2165), (-0.2588, -9.027, -0.25), (-0.2912, -9.148, -0.2165), (-0.3149, -9.236, -0.125), (-0.1632, -9.301, 0.0), (-0.1588, -9.267, 0.125), (-0.1468, -9.177, 0.2165), (-0.1305, -9.053, 0.25), (-0.1142, -8.929, 0.2165), (-0.1023, -8.838, 0.125), (-0.0979, -8.805, 3.062e-17), (-0.1023, -8.838, -0.125), (-0.1142, -8.929, -0.2165), (-0.1305, -9.053, -0.25), (-0.1468, -9.177, -0.2165), (-0.1588, -9.267, -0.125), (9.437e-08, -9.311, 0.0), (9.184e-08, -9.278, 0.125), (8.494e-08, -9.186, 0.2165), (7.55e-08, -9.061, 0.25), (6.606e-08, -8.936, 0.2165), (5.915e-08, -8.845, 0.125), (5.662e-08, -8.811, 3.062e-17), (5.915e-08, -8.845, -0.125), (6.606e-08, -8.936, -0.2165), (7.55e-08, -9.061, -0.25), (8.494e-08, -9.186, -0.2165), (9.184e-08, -9.278, -0.125), (9.437e-08, -2.753, 0.0), (9.184e-08, -2.786, 0.125), (8.494e-08, -2.878, 0.2165), (7.55e-08, -3.003, 0.25), (6.606e-08, -3.128, 0.2165), (5.915e-08, -3.219, 0.125), (5.662e-08, -3.253, 3.062e-17), (5.915e-08, -3.219, -0.125), (6.606e-08, -3.128, -0.2165), (7.55e-08, -3.003, -0.25), (8.494e-08, -2.878, -0.2165), (9.184e-08, -2.786, -0.125), (-0.1632, -2.763, 0.0), (-0.1588, -2.796, 0.125), (-0.1468, -2.887, 0.2165), (-0.1305, -3.011, 0.25), (-0.1142, -3.135, 0.2165), (-0.1023, -3.226, 0.125), (-0.09789, -3.259, 3.062e-17), (-0.1023, -3.226, -0.125), (-0.1142, -3.135, -0.2165), (-0.1305, -3.011, -0.25), (-0.1468, -2.887, -0.2165), (-0.1588, -2.796, -0.125), (-0.3235, -2.795, 0.0), (-0.3149, -2.827, 0.125), (-0.2912, -2.916, 0.2165), (-0.2588, -3.037, 0.25), (-0.2265, -3.157, 0.2165), (-0.2028, -3.246, 0.125), (-0.1941, -3.278, 3.062e-17), (-0.2028, -3.246, -0.125), (-0.2265, -3.157, -0.2165), (-0.2588, -3.037, -0.25), (-0.2912, -2.916, -0.2165), (-0.3149, -2.827, -0.125), (-0.4784, -2.848, 0.0), (-0.4655, -2.879, 0.125), (-0.4305, -2.963, 0.2165), (-0.3827, -3.079, 0.25), (-0.3348, -3.194, 0.2165), (-0.2998, -3.279, 0.125), (-0.287, -3.31, 3.062e-17), (-0.2998, -3.279, -0.125), (-0.3348, -3.194, -0.2165), (-0.3827, -3.079, -0.25), (-0.4305, -2.963, -0.2165), (-0.4655, -2.879, -0.125), (-0.625, -2.92, 0.0), (-0.6083, -2.949, 0.125), (-0.5625, -3.028, 0.2165), (-0.5, -3.137, 0.25), (-0.4375, -3.245, 0.2165), (-0.3917, -3.324, 0.125), (-0.375, -3.353, 3.062e-17), (-0.3917, -3.324, -0.125), (-0.4375, -3.245, -0.2165), (-0.5, -3.137, -0.25), (-0.5625, -3.028, -0.2165), (-0.6083, -2.949, -0.125), (-0.761, -3.011, 0.0), (-0.7406, -3.037, 0.125), (-0.6849, -3.11, 0.2165), (-0.6088, -3.209, 0.25), (-0.5327, -3.308, 0.2165), (-0.477, -3.381, 0.125), (-0.4566, -3.408, 3.062e-17), (-0.477, -3.381, -0.125), (-0.5327, -3.308, -0.2165), (-0.6088, -3.209, -0.25), (-0.6849, -3.11, -0.2165), (-0.7406, -3.037, -0.125), (-0.8839, -3.119, 0.0), (-0.8602, -3.142, 0.125), (-0.7955, -3.207, 0.2165), (-0.7071, -3.295, 0.25), (-0.6187, -3.384, 0.2165), (-0.554, -3.449, 0.125), (-0.5303, -3.472, 3.062e-17), (-0.554, -3.449, -0.125), (-0.6187, -3.384, -0.2165), (-0.7071, -3.295, -0.25), (-0.7955, -3.207, -0.2165), (-0.8602, -3.142, -0.125), (-0.9917, -3.242, 0.0), (-0.9651, -3.262, 0.125), (-0.8925, -3.318, 0.2165), (-0.7934, -3.394, 0.25), (-0.6942, -3.47, 0.2165), (-0.6216, -3.526, 0.125), (-0.595, -3.546, 3.062e-17), (-0.6216, -3.526, -0.125), (-0.6942, -3.47, -0.2165), (-0.7934, -3.394, -0.25), (-0.8925, -3.318, -0.2165), (-0.9651, -3.262, -0.125), (-1.083, -3.378, 0.0), (-1.054, -3.394, 0.125), (-0.9743, -3.44, 0.2165), (-0.866, -3.503, 0.25), (-0.7578, -3.565, 0.2165), (-0.6785, -3.611, 0.125), (-0.6495, -3.628, 3.062e-17), (-0.6785, -3.611, -0.125), (-0.7578, -3.565, -0.2165), (-0.866, -3.503, -0.25), (-0.9743, -3.44, -0.2165), (-1.054, -3.394, -0.125), (-1.155, -3.524, 0.0), (-1.124, -3.537, 0.125), (-1.039, -3.572, 0.2165), (-0.9239, -3.62, 0.25), (-0.8084, -3.668, 0.2165), (-0.7239, -3.703, 0.125), (-0.6929, -3.716, 3.062e-17), (-0.7239, -3.703, -0.125), (-0.8084, -3.668, -0.2165), (-0.9239, -3.62, -0.25), (-1.039, -3.572, -0.2165), (-1.124, -3.537, -0.125), (-1.207, -3.679, 0.0), (-1.175, -3.688, 0.125), (-1.087, -3.711, 0.2165), (-0.9659, -3.744, 0.25), (-0.8452, -3.776, 0.2165), (-0.7568, -3.8, 0.125), (-0.7244, -3.808, 3.062e-17), (-0.7568, -3.8, -0.125), (-0.8452, -3.776, -0.2165), (-0.9659, -3.744, -0.25), (-1.087, -3.711, -0.2165), (-1.175, -3.688, -0.125), (-1.239, -3.839, 0.0), (-1.206, -3.844, 0.125), (-1.115, -3.856, 0.2165), (-0.9914, -3.872, 0.25), (-0.8675, -3.888, 0.2165), (-0.7768, -3.9, 0.125), (-0.7436, -3.905, 3.062e-17), (-0.7768, -3.9, -0.125), (-0.8675, -3.888, -0.2165), (-0.9914, -3.872, -0.25), (-1.115, -3.856, -0.2165), (-1.206, -3.844, -0.125), (-1.25, -4.003, 0.0), (-1.217, -4.003, 0.125), (-1.125, -4.003, 0.2165), (-1.0, -4.003, 0.25), (-0.875, -4.003, 0.2165), (-0.7835, -4.003, 0.125), (-0.75, -4.003, 3.062e-17), (-0.7835, -4.003, -0.125), (-0.875, -4.003, -0.2165), (-1.0, -4.003, -0.25), (-1.125, -4.003, -0.2165), (-1.217, -4.003, -0.125), (-1.239, -4.166, 0.0), (-1.206, -4.161, 0.125), (-1.115, -4.149, 0.2165), (-0.9914, -4.133, 0.25), (-0.8675, -4.117, 0.2165), (-0.7768, -4.105, 0.125), (-0.7436, -4.1, 3.062e-17), (-0.7768, -4.105, -0.125), (-0.8675, -4.117, -0.2165), (-0.9914, -4.133, -0.25), (-1.115, -4.149, -0.2165), (-1.206, -4.161, -0.125), (-1.207, -4.326, 0.0), (-1.175, -4.317, 0.125), (-1.087, -4.294, 0.2165), (-0.9659, -4.261, 0.25), (-0.8452, -4.229, 0.2165), (-0.7568, -4.205, 0.125), (-0.7244, -4.197, 3.062e-17), (-0.7568, -4.205, -0.125), (-0.8452, -4.229, -0.2165), (-0.9659, -4.261, -0.25), (-1.087, -4.294, -0.2165), (-1.175, -4.317, -0.125), (-1.155, -4.481, 0.0), (-1.124, -4.468, 0.125), (-1.039, -4.433, 0.2165), (-0.9239, -4.385, 0.25), (-0.8084, -4.337, 0.2165), (-0.7239, -4.302, 0.125), (-0.6929, -4.29, 3.062e-17), (-0.7239, -4.302, -0.125), (-0.8084, -4.337, -0.2165), (-0.9239, -4.385, -0.25), (-1.039, -4.433, -0.2165), (-1.124, -4.468, -0.125), (-1.083, -4.628, 0.0), (-1.054, -4.611, 0.125), (-0.9743, -4.565, 0.2165), (-0.866, -4.503, 0.25), (-0.7578, -4.44, 0.2165), (-0.6785, -4.394, 0.125), (-0.6495, -4.378, 3.062e-17), (-0.6785, -4.394, -0.125), (-0.7578, -4.44, -0.2165), (-0.866, -4.503, -0.25), (-0.9743, -4.565, -0.2165), (-1.054, -4.611, -0.125), (-0.9917, -4.764, 0.0), (-0.9651, -4.743, 0.125), (-0.8925, -4.687, 0.2165), (-0.7934, -4.611, 0.25), (-0.6942, -4.535, 0.2165), (-0.6216, -4.48, 0.125), (-0.595, -4.459, 3.062e-17), (-0.6216, -4.48, -0.125), (-0.6942, -4.535, -0.2165), (-0.7934, -4.611, -0.25), (-0.8925, -4.687, -0.2165), (-0.9651, -4.743, -0.125), (-0.8839, -4.886, 0.0), (-0.8602, -4.863, 0.125), (-0.7955, -4.798, 0.2165), (-0.7071, -4.71, 0.25), (-0.6187, -4.621, 0.2165), (-0.554, -4.557, 0.125), (-0.5303, -4.533, 3.062e-17), (-0.554, -4.557, -0.125), (-0.6187, -4.621, -0.2165), (-0.7071, -4.71, -0.25), (-0.7955, -4.798, -0.2165), (-0.8602, -4.863, -0.125), (-0.761, -4.994, 0.0), (-0.7406, -4.968, 0.125), (-0.6849, -4.895, 0.2165), (-0.6088, -4.796, 0.25), (-0.5327, -4.697, 0.2165), (-0.477, -4.624, 0.125), (-0.4566, -4.598, 3.062e-17), (-0.477, -4.624, -0.125), (-0.5327, -4.697, -0.2165), (-0.6088, -4.796, -0.25), (-0.6849, -4.895, -0.2165), (-0.7406, -4.968, -0.125), (-0.625, -5.085, 0.0), (-0.6083, -5.056, 0.125), (-0.5625, -4.977, 0.2165), (-0.5, -4.869, 0.25), (-0.4375, -4.76, 0.2165), (-0.3917, -4.681, 0.125), (-0.375, -4.652, 3.062e-17), (-0.3917, -4.681, -0.125), (-0.4375, -4.76, -0.2165), (-0.5, -4.869, -0.25), (-0.5625, -4.977, -0.2165), (-0.6083, -5.056, -0.125), (-0.4784, -5.157, 0.0), (-0.4655, -5.126, 0.125), (-0.4305, -5.042, 0.2165), (-0.3827, -4.926, 0.25), (-0.3348, -4.811, 0.2165), (-0.2998, -4.726, 0.125), (-0.287, -4.695, 3.062e-17), (-0.2998, -4.726, -0.125), (-0.3348, -4.811, -0.2165), (-0.3827, -4.926, -0.25), (-0.4305, -5.042, -0.2165), (-0.4655, -5.126, -0.125), (-0.3235, -5.21, 0.0), (-0.3149, -5.178, 0.125), (-0.2912, -5.089, 0.2165), (-0.2588, -4.968, 0.25), (-0.2265, -4.848, 0.2165), (-0.2028, -4.759, 0.125), (-0.1941, -4.727, 3.062e-17), (-0.2028, -4.759, -0.125), (-0.2265, -4.848, -0.2165), (-0.2588, -4.968, -0.25), (-0.2912, -5.089, -0.2165), (-0.3149, -5.178, -0.125), (-0.1632, -5.242, 0.0), (-0.1588, -5.209, 0.125), (-0.1468, -5.118, 0.2165), (-0.1305, -4.994, 0.25), (-0.1142, -4.87, 0.2165), (-0.1023, -4.779, 0.125), (-0.0979, -4.746, 3.062e-17), (-0.1023, -4.779, -0.125), (-0.1142, -4.87, -0.2165), (-0.1305, -4.994, -0.25), (-0.1468, -5.118, -0.2165), (-0.1588, -5.209, -0.125), (9.437e-08, -5.253, 0.0), (9.184e-08, -5.219, 0.125), (8.494e-08, -5.128, 0.2165), (7.55e-08, -5.003, 0.25), (6.606e-08, -4.878, 0.2165), (5.915e-08, -4.786, 0.125), (5.662e-08, -4.753, 3.062e-17), (5.915e-08, -4.786, -0.125), (6.606e-08, -4.878, -0.2165), (7.55e-08, -5.003, -0.25), (8.494e-08, -5.128, -0.2165), (9.184e-08, -5.219, -0.125), (9.437e-08, -4.786, 0.0), (9.184e-08, -4.819, 0.125), (8.494e-08, -4.911, 0.2165), (7.55e-08, -5.036, 0.25), (6.606e-08, -5.161, 0.2165), (5.915e-08, -5.252, 0.125), (5.662e-08, -5.286, 3.062e-17), (5.915e-08, -5.252, -0.125), (6.606e-08, -5.161, -0.2165), (7.55e-08, -5.036, -0.25), (8.494e-08, -4.911, -0.2165), (9.184e-08, -4.819, -0.125), (-0.1632, -4.796, 0.0), (-0.1588, -4.83, 0.125), (-0.1468, -4.92, 0.2165), (-0.1305, -5.044, 0.25), (-0.1142, -5.168, 0.2165), (-0.1023, -5.259, 0.125), (-0.09789, -5.292, 3.062e-17), (-0.1023, -5.259, -0.125), (-0.1142, -5.168, -0.2165), (-0.1305, -5.044, -0.25), (-0.1468, -4.92, -0.2165), (-0.1588, -4.83, -0.125), (-0.3235, -4.828, 0.0), (-0.3149, -4.861, 0.125), (-0.2912, -4.949, 0.2165), (-0.2588, -5.07, 0.25), (-0.2265, -5.19, 0.2165), (-0.2028, -5.279, 0.125), (-0.1941, -5.311, 3.062e-17), (-0.2028, -5.279, -0.125), (-0.2265, -5.19, -0.2165), (-0.2588, -5.07, -0.25), (-0.2912, -4.949, -0.2165), (-0.3149, -4.861, -0.125), (-0.4784, -4.881, 0.0), (-0.4655, -4.912, 0.125), (-0.4305, -4.996, 0.2165), (-0.3827, -5.112, 0.25), (-0.3348, -5.227, 0.2165), (-0.2998, -5.312, 0.125), (-0.287, -5.343, 3.062e-17), (-0.2998, -5.312, -0.125), (-0.3348, -5.227, -0.2165), (-0.3827, -5.112, -0.25), (-0.4305, -4.996, -0.2165), (-0.4655, -4.912, -0.125), (-0.625, -4.953, 0.0), (-0.6083, -4.982, 0.125), (-0.5625, -5.061, 0.2165), (-0.5, -5.17, 0.25), (-0.4375, -5.278, 0.2165), (-0.3917, -5.357, 0.125), (-0.375, -5.386, 3.062e-17), (-0.3917, -5.357, -0.125), (-0.4375, -5.278, -0.2165), (-0.5, -5.17, -0.25), (-0.5625, -5.061, -0.2165), (-0.6083, -4.982, -0.125), (-0.761, -5.044, 0.0), (-0.7406, -5.071, 0.125), (-0.6849, -5.143, 0.2165), (-0.6088, -5.242, 0.25), (-0.5327, -5.341, 0.2165), (-0.477, -5.414, 0.125), (-0.4566, -5.441, 3.062e-17), (-0.477, -5.414, -0.125), (-0.5327, -5.341, -0.2165), (-0.6088, -5.242, -0.25), (-0.6849, -5.143, -0.2165), (-0.7406, -5.071, -0.125), (-0.8839, -5.152, 0.0), (-0.8602, -5.175, 0.125), (-0.7955, -5.24, 0.2165), (-0.7071, -5.329, 0.25), (-0.6187, -5.417, 0.2165), (-0.554, -5.482, 0.125), (-0.5303, -5.505, 3.062e-17), (-0.554, -5.482, -0.125), (-0.6187, -5.417, -0.2165), (-0.7071, -5.329, -0.25), (-0.7955, -5.24, -0.2165), (-0.8602, -5.175, -0.125), (-0.9917, -5.275, 0.0), (-0.9651, -5.295, 0.125), (-0.8925, -5.351, 0.2165), (-0.7934, -5.427, 0.25), (-0.6942, -5.503, 0.2165), (-0.6216, -5.559, 0.125), (-0.595, -5.579, 3.062e-17), (-0.6216, -5.559, -0.125), (-0.6942, -5.503, -0.2165), (-0.7934, -5.427, -0.25), (-0.8925, -5.351, -0.2165), (-0.9651, -5.295, -0.125), (-1.083, -5.411, 0.0), (-1.054, -5.427, 0.125), (-0.9743, -5.473, 0.2165), (-0.866, -5.536, 0.25), (-0.7578, -5.598, 0.2165), (-0.6785, -5.644, 0.125), (-0.6495, -5.661, 3.062e-17), (-0.6785, -5.644, -0.125), (-0.7578, -5.598, -0.2165), (-0.866, -5.536, -0.25), (-0.9743, -5.473, -0.2165), (-1.054, -5.427, -0.125), (-1.155, -5.557, 0.0), (-1.124, -5.57, 0.125), (-1.039, -5.605, 0.2165), (-0.9239, -5.653, 0.25), (-0.8084, -5.701, 0.2165), (-0.7239, -5.736, 0.125), (-0.6929, -5.749, 3.062e-17), (-0.7239, -5.736, -0.125), (-0.8084, -5.701, -0.2165), (-0.9239, -5.653, -0.25), (-1.039, -5.605, -0.2165), (-1.124, -5.57, -0.125), (-1.207, -5.712, 0.0), (-1.175, -5.721, 0.125), (-1.087, -5.744, 0.2165), (-0.9659, -5.777, 0.25), (-0.8452, -5.809, 0.2165), (-0.7568, -5.833, 0.125), (-0.7244, -5.842, 3.062e-17), (-0.7568, -5.833, -0.125), (-0.8452, -5.809, -0.2165), (-0.9659, -5.777, -0.25), (-1.087, -5.744, -0.2165), (-1.175, -5.721, -0.125), (-1.239, -5.872, 0.0), (-1.206, -5.877, 0.125), (-1.115, -5.889, 0.2165), (-0.9914, -5.905, 0.25), (-0.8675, -5.921, 0.2165), (-0.7768, -5.933, 0.125), (-0.7436, -5.938, 3.062e-17), (-0.7768, -5.933, -0.125), (-0.8675, -5.921, -0.2165), (-0.9914, -5.905, -0.25), (-1.115, -5.889, -0.2165), (-1.206, -5.877, -0.125), (-1.25, -6.036, 0.0), (-1.217, -6.036, 0.125), (-1.125, -6.036, 0.2165), (-1.0, -6.036, 0.25), (-0.875, -6.036, 0.2165), (-0.7835, -6.036, 0.125), (-0.75, -6.036, 3.062e-17), (-0.7835, -6.036, -0.125), (-0.875, -6.036, -0.2165), (-1.0, -6.036, -0.25), (-1.125, -6.036, -0.2165), (-1.217, -6.036, -0.125), (-1.239, -6.199, 0.0), (-1.206, -6.194, 0.125), (-1.115, -6.182, 0.2165), (-0.9914, -6.166, 0.25), (-0.8675, -6.15, 0.2165), (-0.7768, -6.138, 0.125), (-0.7436, -6.134, 3.062e-17), (-0.7768, -6.138, -0.125), (-0.8675, -6.15, -0.2165), (-0.9914, -6.166, -0.25), (-1.115, -6.182, -0.2165), (-1.206, -6.194, -0.125), (-1.207, -6.359, 0.0), (-1.175, -6.35, 0.125), (-1.087, -6.327, 0.2165), (-0.9659, -6.294, 0.25), (-0.8452, -6.262, 0.2165), (-0.7568, -6.238, 0.125), (-0.7244, -6.23, 3.062e-17), (-0.7568, -6.238, -0.125), (-0.8452, -6.262, -0.2165), (-0.9659, -6.294, -0.25), (-1.087, -6.327, -0.2165), (-1.175, -6.35, -0.125), (-1.155, -6.514, 0.0), (-1.124, -6.501, 0.125), (-1.039, -6.466, 0.2165), (-0.9239, -6.418, 0.25), (-0.8084, -6.37, 0.2165), (-0.7239, -6.335, 0.125), (-0.6929, -6.323, 3.062e-17), (-0.7239, -6.335, -0.125), (-0.8084, -6.37, -0.2165), (-0.9239, -6.418, -0.25), (-1.039, -6.466, -0.2165), (-1.124, -6.501, -0.125), (-1.083, -6.661, 0.0), (-1.054, -6.644, 0.125), (-0.9743, -6.598, 0.2165), (-0.866, -6.536, 0.25), (-0.7578, -6.473, 0.2165), (-0.6785, -6.427, 0.125), (-0.6495, -6.411, 3.062e-17), (-0.6785, -6.427, -0.125), (-0.7578, -6.473, -0.2165), (-0.866, -6.536, -0.25), (-0.9743, -6.598, -0.2165), (-1.054, -6.644, -0.125), (-0.9917, -6.797, 0.0), (-0.9651, -6.776, 0.125), (-0.8925, -6.72, 0.2165), (-0.7934, -6.644, 0.25), (-0.6942, -6.568, 0.2165), (-0.6216, -6.513, 0.125), (-0.595, -6.492, 3.062e-17), (-0.6216, -6.513, -0.125), (-0.6942, -6.568, -0.2165), (-0.7934, -6.644, -0.25), (-0.8925, -6.72, -0.2165), (-0.9651, -6.776, -0.125), (-0.8839, -6.92, 0.0), (-0.8602, -6.896, 0.125), (-0.7955, -6.831, 0.2165), (-0.7071, -6.743, 0.25), (-0.6187, -6.654, 0.2165), (-0.554, -6.59, 0.125), (-0.5303, -6.566, 3.062e-17), (-0.554, -6.59, -0.125), (-0.6187, -6.654, -0.2165), (-0.7071, -6.743, -0.25), (-0.7955, -6.831, -0.2165), (-0.8602, -6.896, -0.125), (-0.761, -7.027, 0.0), (-0.7406, -7.001, 0.125), (-0.6849, -6.928, 0.2165), (-0.6088, -6.829, 0.25), (-0.5327, -6.73, 0.2165), (-0.477, -6.657, 0.125), (-0.4566, -6.631, 3.062e-17), (-0.477, -6.657, -0.125), (-0.5327, -6.73, -0.2165), (-0.6088, -6.829, -0.25), (-0.6849, -6.928, -0.2165), (-0.7406, -7.001, -0.125), (-0.625, -7.118, 0.0), (-0.6083, -7.089, 0.125), (-0.5625, -7.01, 0.2165), (-0.5, -6.902, 0.25), (-0.4375, -6.793, 0.2165), (-0.3917, -6.714, 0.125), (-0.375, -6.685, 3.062e-17), (-0.3917, -6.714, -0.125), (-0.4375, -6.793, -0.2165), (-0.5, -6.902, -0.25), (-0.5625, -7.01, -0.2165), (-0.6083, -7.089, -0.125), (-0.4784, -7.19, 0.0), (-0.4655, -7.16, 0.125), (-0.4305, -7.075, 0.2165), (-0.3827, -6.96, 0.25), (-0.3348, -6.844, 0.2165), (-0.2998, -6.759, 0.125), (-0.287, -6.729, 3.062e-17), (-0.2998, -6.759, -0.125), (-0.3348, -6.844, -0.2165), (-0.3827, -6.96, -0.25), (-0.4305, -7.075, -0.2165), (-0.4655, -7.16, -0.125), (-0.3235, -7.243, 0.0), (-0.3149, -7.211, 0.125), (-0.2912, -7.122, 0.2165), (-0.2588, -7.002, 0.25), (-0.2265, -6.881, 0.2165), (-0.2028, -6.792, 0.125), (-0.1941, -6.76, 3.062e-17), (-0.2028, -6.792, -0.125), (-0.2265, -6.881, -0.2165), (-0.2588, -7.002, -0.25), (-0.2912, -7.122, -0.2165), (-0.3149, -7.211, -0.125), (-0.1632, -7.275, 0.0), (-0.1588, -7.242, 0.125), (-0.1468, -7.151, 0.2165), (-0.1305, -7.027, 0.25), (-0.1142, -6.903, 0.2165), (-0.1023, -6.812, 0.125), (-0.0979, -6.779, 3.062e-17), (-0.1023, -6.812, -0.125), (-0.1142, -6.903, -0.2165), (-0.1305, -7.027, -0.25), (-0.1468, -7.151, -0.2165), (-0.1588, -7.242, -0.125), (9.437e-08, -7.286, 0.0), (9.184e-08, -7.252, 0.125), (8.494e-08, -7.161, 0.2165), (7.55e-08, -7.036, 0.25), (6.606e-08, -6.911, 0.2165), (5.915e-08, -6.819, 0.125), (5.662e-08, -6.786, 3.062e-17), (5.915e-08, -6.819, -0.125), (6.606e-08, -6.911, -0.2165), (7.55e-08, -7.036, -0.25), (8.494e-08, -7.161, -0.2165), (9.184e-08, -7.252, -0.125)], [], [(0, 12, 13, 1), (1, 13, 14, 2), (2, 14, 15, 3), (3, 15, 16, 4), (4, 16, 17, 5), (5, 17, 18, 6), (6, 18, 19, 7), (7, 19, 20, 8), (8, 20, 21, 9), (9, 21, 22, 10), (10, 22, 23, 11), (11, 23, 12, 0), (12, 24, 25, 13), (13, 25, 26, 14), (14, 26, 27, 15), (15, 27, 28, 16), (16, 28, 29, 17), (17, 29, 30, 18), (18, 30, 31, 19), (19, 31, 32, 20), (20, 32, 33, 21), (21, 33, 34, 22), (22, 34, 35, 23), (23, 35, 24, 12), (24, 36, 37, 25), (25, 37, 38, 26), (26, 38, 39, 27), (27, 39, 40, 28), (28, 40, 41, 29), (29, 41, 42, 30), (30, 42, 43, 31), (31, 43, 44, 32), (32, 44, 45, 33), (33, 45, 46, 34), (34, 46, 47, 35), (35, 47, 36, 24), (36, 48, 49, 37), (37, 49, 50, 38), (38, 50, 51, 39), (39, 51, 52, 40), (40, 52, 53, 41), (41, 53, 54, 42), (42, 54, 55, 43), (43, 55, 56, 44), (44, 56, 57, 45), (45, 57, 58, 46), (46, 58, 59, 47), (47, 59, 48, 36), (48, 60, 61, 49), (49, 61, 62, 50), (50, 62, 63, 51), (51, 63, 64, 52), (52, 64, 65, 53), (53, 65, 66, 54), (54, 66, 67, 55), (55, 67, 68, 56), (56, 68, 69, 57), (57, 69, 70, 58), (58, 70, 71, 59), (59, 71, 60, 48), (60, 72, 73, 61), (61, 73, 74, 62), (62, 74, 75, 63), (63, 75, 76, 64), (64, 76, 77, 65), (65, 77, 78, 66), (66, 78, 79, 67), (67, 79, 80, 68), (68, 80, 81, 69), (69, 81, 82, 70), (70, 82, 83, 71), (71, 83, 72, 60), (72, 84, 85, 73), (73, 85, 86, 74), (74, 86, 87, 75), (75, 87, 88, 76), (76, 88, 89, 77), (77, 89, 90, 78), (78, 90, 91, 79), (79, 91, 92, 80), (80, 92, 93, 81), (81, 93, 94, 82), (82, 94, 95, 83), (83, 95, 84, 72), (84, 96, 97, 85), (85, 97, 98, 86), (86, 98, 99, 87), (87, 99, 100, 88), (88, 100, 101, 89), (89, 101, 102, 90), (90, 102, 103, 91), (91, 103, 104, 92), (92, 104, 105, 93), (93, 105, 106, 94), (94, 106, 107, 95), (95, 107, 96, 84), (96, 108, 109, 97), (97, 109, 110, 98), (98, 110, 111, 99), (99, 111, 112, 100), (100, 112, 113, 101), (101, 113, 114, 102), (102, 114, 115, 103), (103, 115, 116, 104), (104, 116, 117, 105), (105, 117, 118, 106), (106, 118, 119, 107), (107, 119, 108, 96), (108, 120, 121, 109), (109, 121, 122, 110), (110, 122, 123, 111), (111, 123, 124, 112), (112, 124, 125, 113), (113, 125, 126, 114), (114, 126, 127, 115), (115, 127, 128, 116), (116, 128, 129, 117), (117, 129, 130, 118), (118, 130, 131, 119), (119, 131, 120, 108), (120, 132, 133, 121), (121, 133, 134, 122), (122, 134, 135, 123), (123, 135, 136, 124), (124, 136, 137, 125), (125, 137, 138, 126), (126, 138, 139, 127), (127, 139, 140, 128), (128, 140, 141, 129), (129, 141, 142, 130), (130, 142, 143, 131), (131, 143, 132, 120), (132, 144, 145, 133), (133, 145, 146, 134), (134, 146, 147, 135), (135, 147, 148, 136), (136, 148, 149, 137), (137, 149, 150, 138), (138, 150, 151, 139), (139, 151, 152, 140), (140, 152, 153, 141), (141, 153, 154, 142), (142, 154, 155, 143), (143, 155, 144, 132), (144, 156, 157, 145), (145, 157, 158, 146), (146, 158, 159, 147), (147, 159, 160, 148), (148, 160, 161, 149), (149, 161, 162, 150), (150, 162, 163, 151), (151, 163, 164, 152), (152, 164, 165, 153), (153, 165, 166, 154), (154, 166, 167, 155), (155, 167, 156, 144), (156, 168, 169, 157), (157, 169, 170, 158), (158, 170, 171, 159), (159, 171, 172, 160), (160, 172, 173, 161), (161, 173, 174, 162), (162, 174, 175, 163), (163, 175, 176, 164), (164, 176, 177, 165), (165, 177, 178, 166), (166, 178, 179, 167), (167, 179, 168, 156), (168, 180, 181, 169), (169, 181, 182, 170), (170, 182, 183, 171), (171, 183, 184, 172), (172, 184, 185, 173), (173, 185, 186, 174), (174, 186, 187, 175), (175, 187, 188, 176), (176, 188, 189, 177), (177, 189, 190, 178), (178, 190, 191, 179), (179, 191, 180, 168), (180, 192, 193, 181), (181, 193, 194, 182), (182, 194, 195, 183), (183, 195, 196, 184), (184, 196, 197, 185), (185, 197, 198, 186), (186, 198, 199, 187), (187, 199, 200, 188), (188, 200, 201, 189), (189, 201, 202, 190), (190, 202, 203, 191), (191, 203, 192, 180), (192, 204, 205, 193), (193, 205, 206, 194), (194, 206, 207, 195), (195, 207, 208, 196), (196, 208, 209, 197), (197, 209, 210, 198), (198, 210, 211, 199), (199, 211, 212, 200), (200, 212, 213, 201), (201, 213, 214, 202), (202, 214, 215, 203), (203, 215, 204, 192), (204, 216, 217, 205), (205, 217, 218, 206), (206, 218, 219, 207), (207, 219, 220, 208), (208, 220, 221, 209), (209, 221, 222, 210), (210, 222, 223, 211), (211, 223, 224, 212), (212, 224, 225, 213), (213, 225, 226, 214), (214, 226, 227, 215), (215, 227, 216, 204), (216, 228, 229, 217), (217, 229, 230, 218), (218, 230, 231, 219), (219, 231, 232, 220), (220, 232, 233, 221), (221, 233, 234, 222), (222, 234, 235, 223), (223, 235, 236, 224), (224, 236, 237, 225), (225, 237, 238, 226), (226, 238, 239, 227), (227, 239, 228, 216), (228, 240, 241, 229), (229, 241, 242, 230), (230, 242, 243, 231), (231, 243, 244, 232), (232, 244, 245, 233), (233, 245, 246, 234), (234, 246, 247, 235), (235, 247, 248, 236), (236, 248, 249, 237), (237, 249, 250, 238), (238, 250, 251, 239), (239, 251, 240, 228), (240, 252, 253, 241), (241, 253, 254, 242), (242, 254, 255, 243), (243, 255, 256, 244), (244, 256, 257, 245), (245, 257, 258, 246), (246, 258, 259, 247), (247, 259, 260, 248), (248, 260, 261, 249), (249, 261, 262, 250), (250, 262, 263, 251), (251, 263, 252, 240), (252, 264, 265, 253), (253, 265, 266, 254), (254, 266, 267, 255), (255, 267, 268, 256), (256, 268, 269, 257), (257, 269, 270, 258), (258, 270, 271, 259), (259, 271, 272, 260), (260, 272, 273, 261), (261, 273, 274, 262), (262, 274, 275, 263), (263, 275, 264, 252), (264, 276, 277, 265), (265, 277, 278, 266), (266, 278, 279, 267), (267, 279, 280, 268), (268, 280, 281, 269), (269, 281, 282, 270), (270, 282, 283, 271), (271, 283, 284, 272), (272, 284, 285, 273), (273, 285, 286, 274), (274, 286, 287, 275), (275, 287, 276, 264), (276, 288, 289, 277), (277, 289, 290, 278), (278, 290, 291, 279), (279, 291, 292, 280), (280, 292, 293, 281), (281, 293, 294, 282), (282, 294, 295, 283), (283, 295, 296, 284), (284, 296, 297, 285), (285, 297, 298, 286), (286, 298, 299, 287), (287, 299, 288, 276), (288, 299, 298, 297, 296, 295, 294, 293, 292, 291, 290, 289), (0, 1, 2, 3, 4, 5, 6, 7, 8, 9, 10, 11), (300, 312, 313, 301), (301, 313, 314, 302), (302, 314, 315, 303), (303, 315, 316, 304), (304, 316, 317, 305), (305, 317, 318, 306), (306, 318, 319, 307), (307, 319, 320, 308), (308, 320, 321, 309), (309, 321, 322, 310), (310, 322, 323, 311), (311, 323, 312, 300), (312, 324, 325, 313), (313, 325, 326, 314), (314, 326, 327, 315), (315, 327, 328, 316), (316, 328, 329, 317), (317, 329, 330, 318), (318, 330, 331, 319), (319, 331, 332, 320), (320, 332, 333, 321), (321, 333, 334, 322), (322, 334, 335, 323), (323, 335, 324, 312), (324, 336, 337, 325), (325, 337, 338, 326), (326, 338, 339, 327), (327, 339, 340, 328), (328, 340, 341, 329), (329, 341, 342, 330), (330, 342, 343, 331), (331, 343, 344, 332), (332, 344, 345, 333), (333, 345, 346, 334), (334, 346, 347, 335), (335, 347, 336, 324), (336, 348, 349, 337), (337, 349, 350, 338), (338, 350, 351, 339), (339, 351, 352, 340), (340, 352, 353, 341), (341, 353, 354, 342), (342, 354, 355, 343), (343, 355, 356, 344), (344, 356, 357, 345), (345, 357, 358, 346), (346, 358, 359, 347), (347, 359, 348, 336), (348, 360, 361, 349), (349, 361, 362, 350), (350, 362, 363, 351), (351, 363, 364, 352), (352, 364, 365, 353), (353, 365, 366, 354), (354, 366, 367, 355), (355, 367, 368, 356), (356, 368, 369, 357), (357, 369, 370, 358), (358, 370, 371, 359), (359, 371, 360, 348), (360, 372, 373, 361), (361, 373, 374, 362), (362, 374, 375, 363), (363, 375, 376, 364), (364, 376, 377, 365), (365, 377, 378, 366), (366, 378, 379, 367), (367, 379, 380, 368), (368, 380, 381, 369), (369, 381, 382, 370), (370, 382, 383, 371), (371, 383, 372, 360), (372, 384, 385, 373), (373, 385, 386, 374), (374, 386, 387, 375), (375, 387, 388, 376), (376, 388, 389, 377), (377, 389, 390, 378), (378, 390, 391, 379), (379, 391, 392, 380), (380, 392, 393, 381), (381, 393, 394, 382), (382, 394, 395, 383), (383, 395, 384, 372), (384, 396, 397, 385), (385, 397, 398, 386), (386, 398, 399, 387), (387, 399, 400, 388), (388, 400, 401, 389), (389, 401, 402, 390), (390, 402, 403, 391), (391, 403, 404, 392), (392, 404, 405, 393), (393, 405, 406, 394), (394, 406, 407, 395), (395, 407, 396, 384), (396, 408, 409, 397), (397, 409, 410, 398), (398, 410, 411, 399), (399, 411, 412, 400), (400, 412, 413, 401), (401, 413, 414, 402), (402, 414, 415, 403), (403, 415, 416, 404), (404, 416, 417, 405), (405, 417, 418, 406), (406, 418, 419, 407), (407, 419, 408, 396), (408, 420, 421, 409), (409, 421, 422, 410), (410, 422, 423, 411), (411, 423, 424, 412), (412, 424, 425, 413), (413, 425, 426, 414), (414, 426, 427, 415), (415, 427, 428, 416), (416, 428, 429, 417), (417, 429, 430, 418), (418, 430, 431, 419), (419, 431, 420, 408), (420, 432, 433, 421), (421, 433, 434, 422), (422, 434, 435, 423), (423, 435, 436, 424), (424, 436, 437, 425), (425, 437, 438, 426), (426, 438, 439, 427), (427, 439, 440, 428), (428, 440, 441, 429), (429, 441, 442, 430), (430, 442, 443, 431), (431, 443, 432, 420), (432, 444, 445, 433), (433, 445, 446, 434), (434, 446, 447, 435), (435, 447, 448, 436), (436, 448, 449, 437), (437, 449, 450, 438), (438, 450, 451, 439), (439, 451, 452, 440), (440, 452, 453, 441), (441, 453, 454, 442), (442, 454, 455, 443), (443, 455, 444, 432), (444, 456, 457, 445), (445, 457, 458, 446), (446, 458, 459, 447), (447, 459, 460, 448), (448, 460, 461, 449), (449, 461, 462, 450), (450, 462, 463, 451), (451, 463, 464, 452), (452, 464, 465, 453), (453, 465, 466, 454), (454, 466, 467, 455), (455, 467, 456, 444), (456, 468, 469, 457), (457, 469, 470, 458), (458, 470, 471, 459), (459, 471, 472, 460), (460, 472, 473, 461), (461, 473, 474, 462), (462, 474, 475, 463), (463, 475, 476, 464), (464, 476, 477, 465), (465, 477, 478, 466), (466, 478, 479, 467), (467, 479, 468, 456), (468, 480, 481, 469), (469, 481, 482, 470), (470, 482, 483, 471), (471, 483, 484, 472), (472, 484, 485, 473), (473, 485, 486, 474), (474, 486, 487, 475), (475, 487, 488, 476), (476, 488, 489, 477), (477, 489, 490, 478), (478, 490, 491, 479), (479, 491, 480, 468), (480, 492, 493, 481), (481, 493, 494, 482), (482, 494, 495, 483), (483, 495, 496, 484), (484, 496, 497, 485), (485, 497, 498, 486), (486, 498, 499, 487), (487, 499, 500, 488), (488, 500, 501, 489), (489, 501, 502, 490), (490, 502, 503, 491), (491, 503, 492, 480), (492, 504, 505, 493), (493, 505, 506, 494), (494, 506, 507, 495), (495, 507, 508, 496), (496, 508, 509, 497), (497, 509, 510, 498), (498, 510, 511, 499), (499, 511, 512, 500), (500, 512, 513, 501), (501, 513, 514, 502), (502, 514, 515, 503), (503, 515, 504, 492), (504, 516, 517, 505), (505, 517, 518, 506), (506, 518, 519, 507), (507, 519, 520, 508), (508, 520, 521, 509), (509, 521, 522, 510), (510, 522, 523, 511), (511, 523, 524, 512), (512, 524, 525, 513), (513, 525, 526, 514), (514, 526, 527, 515), (515, 527, 516, 504), (516, 528, 529, 517), (517, 529, 530, 518), (518, 530, 531, 519), (519, 531, 532, 520), (520, 532, 533, 521), (521, 533, 534, 522), (522, 534, 535, 523), (523, 535, 536, 524), (524, 536, 537, 525), (525, 537, 538, 526), (526, 538, 539, 527), (527, 539, 528, 516), (528, 540, 541, 529), (529, 541, 542, 530), (530, 542, 543, 531), (531, 543, 544, 532), (532, 544, 545, 533), (533, 545, 546, 534), (534, 546, 547, 535), (535, 547, 548, 536), (536, 548, 549, 537), (537, 549, 550, 538), (538, 550, 551, 539), (539, 551, 540, 528), (540, 552, 553, 541), (541, 553, 554, 542), (542, 554, 555, 543), (543, 555, 556, 544), (544, 556, 557, 545), (545, 557, 558, 546), (546, 558, 559, 547), (547, 559, 560, 548), (548, 560, 561, 549), (549, 561, 562, 550), (550, 562, 563, 551), (551, 563, 552, 540), (552, 564, 565, 553), (553, 565, 566, 554), (554, 566, 567, 555), (555, 567, 568, 556), (556, 568, 569, 557), (557, 569, 570, 558), (558, 570, 571, 559), (559, 571, 572, 560), (560, 572, 573, 561), (561, 573, 574, 562), (562, 574, 575, 563), (563, 575, 564, 552), (564, 576, 577, 565), (565, 577, 578, 566), (566, 578, 579, 567), (567, 579, 580, 568), (568, 580, 581, 569), (569, 581, 582, 570), (570, 582, 583, 571), (571, 583, 584, 572), (572, 584, 585, 573), (573, 585, 586, 574), (574, 586, 587, 575), (575, 587, 576, 564), (576, 588, 589, 577), (577, 589, 590, 578), (578, 590, 591, 579), (579, 591, 592, 580), (580, 592, 593, 581), (581, 593, 594, 582), (582, 594, 595, 583), (583, 595, 596, 584), (584, 596, 597, 585), (585, 597, 598, 586), (586, 598, 599, 587), (587, 599, 588, 576), (588, 599, 598, 597, 596, 595, 594, 593, 592, 591, 590, 589), (300, 301, 302, 303, 304, 305, 306, 307, 308, 309, 310, 311), (600, 612, 613, 601), (601, 613, 614, 602), (602, 614, 615, 603), (603, 615, 616, 604), (604, 616, 617, 605), (605, 617, 618, 606), (606, 618, 619, 607), (607, 619, 620, 608), (608, 620, 621, 609), (609, 621, 622, 610), (610, 622, 623, 611), (611, 623, 612, 600), (612, 624, 625, 613), (613, 625, 626, 614), (614, 626, 627, 615), (615, 627, 628, 616), (616, 628, 629, 617), (617, 629, 630, 618), (618, 630, 631, 619), (619, 631, 632, 620), (620, 632, 633, 621), (621, 633, 634, 622), (622, 634, 635, 623), (623, 635, 624, 612), (624, 636, 637, 625), (625, 637, 638, 626), (626, 638, 639, 627), (627, 639, 640, 628), (628, 640, 641, 629), (629, 641, 642, 630), (630, 642, 643, 631), (631, 643, 644, 632), (632, 644, 645, 633), (633, 645, 646, 634), (634, 646, 647, 635), (635, 647, 636, 624), (636, 648, 649, 637), (637, 649, 650, 638), (638, 650, 651, 639), (639, 651, 652, 640), (640, 652, 653, 641), (641, 653, 654, 642), (642, 654, 655, 643), (643, 655, 656, 644), (644, 656, 657, 645), (645, 657, 658, 646), (646, 658, 659, 647), (647, 659, 648, 636), (648, 660, 661, 649), (649, 661, 662, 650), (650, 662, 663, 651), (651, 663, 664, 652), (652, 664, 665, 653), (653, 665, 666, 654), (654, 666, 667, 655), (655, 667, 668, 656), (656, 668, 669, 657), (657, 669, 670, 658), (658, 670, 671, 659), (659, 671, 660, 648), (660, 672, 673, 661), (661, 673, 674, 662), (662, 674, 675, 663), (663, 675, 676, 664), (664, 676, 677, 665), (665, 677, 678, 666), (666, 678, 679, 667), (667, 679, 680, 668), (668, 680, 681, 669), (669, 681, 682, 670), (670, 682, 683, 671), (671, 683, 672, 660), (672, 684, 685, 673), (673, 685, 686, 674), (674, 686, 687, 675), (675, 687, 688, 676), (676, 688, 689, 677), (677, 689, 690, 678), (678, 690, 691, 679), (679, 691, 692, 680), (680, 692, 693, 681), (681, 693, 694, 682), (682, 694, 695, 683), (683, 695, 684, 672), (684, 696, 697, 685), (685, 697, 698, 686), (686, 698, 699, 687), (687, 699, 700, 688), (688, 700, 701, 689), (689, 701, 702, 690), (690, 702, 703, 691), (691, 703, 704, 692), (692, 704, 705, 693), (693, 705, 706, 694), (694, 706, 707, 695), (695, 707, 696, 684), (696, 708, 709, 697), (697, 709, 710, 698), (698, 710, 711, 699), (699, 711, 712, 700), (700, 712, 713, 701), (701, 713, 714, 702), (702, 714, 715, 703), (703, 715, 716, 704), (704, 716, 717, 705), (705, 717, 718, 706), (706, 718, 719, 707), (707, 719, 708, 696), (708, 720, 721, 709), (709, 721, 722, 710), (710, 722, 723, 711), (711, 723, 724, 712), (712, 724, 725, 713), (713, 725, 726, 714), (714, 726, 727, 715), (715, 727, 728, 716), (716, 728, 729, 717), (717, 729, 730, 718), (718, 730, 731, 719), (719, 731, 720, 708), (720, 732, 733, 721), (721, 733, 734, 722), (722, 734, 735, 723), (723, 735, 736, 724), (724, 736, 737, 725), (725, 737, 738, 726), (726, 738, 739, 727), (727, 739, 740, 728), (728, 740, 741, 729), (729, 741, 742, 730), (730, 742, 743, 731), (731, 743, 732, 720), (732, 744, 745, 733), (733, 745, 746, 734), (734, 746, 747, 735), (735, 747, 748, 736), (736, 748, 749, 737), (737, 749, 750, 738), (738, 750, 751, 739), (739, 751, 752, 740), (740, 752, 753, 741), (741, 753, 754, 742), (742, 754, 755, 743), (743, 755, 744, 732), (744, 756, 757, 745), (745, 757, 758, 746), (746, 758, 759, 747), (747, 759, 760, 748), (748, 760, 761, 749), (749, 761, 762, 750), (750, 762, 763, 751), (751, 763, 764, 752), (752, 764, 765, 753), (753, 765, 766, 754), (754, 766, 767, 755), (755, 767, 756, 744), (756, 768, 769, 757), (757, 769, 770, 758), (758, 770, 771, 759), (759, 771, 772, 760), (760, 772, 773, 761), (761, 773, 774, 762), (762, 774, 775, 763), (763, 775, 776, 764), (764, 776, 777, 765), (765, 777, 778, 766), (766, 778, 779, 767), (767, 779, 768, 756), (768, 780, 781, 769), (769, 781, 782, 770), (770, 782, 783, 771), (771, 783, 784, 772), (772, 784, 785, 773), (773, 785, 786, 774), (774, 786, 787, 775), (775, 787, 788, 776), (776, 788, 789, 777), (777, 789, 790, 778), (778, 790, 791, 779), (779, 791, 780, 768), (780, 792, 793, 781), (781, 793, 794, 782), (782, 794, 795, 783), (783, 795, 796, 784), (784, 796, 797, 785), (785, 797, 798, 786), (786, 798, 799, 787), (787, 799, 800, 788), (788, 800, 801, 789), (789, 801, 802, 790), (790, 802, 803, 791), (791, 803, 792, 780), (792, 804, 805, 793), (793, 805, 806, 794), (794, 806, 807, 795), (795, 807, 808, 796), (796, 808, 809, 797), (797, 809, 810, 798), (798, 810, 811, 799), (799, 811, 812, 800), (800, 812, 813, 801), (801, 813, 814, 802), (802, 814, 815, 803), (803, 815, 804, 792), (804, 816, 817, 805), (805, 817, 818, 806), (806, 818, 819, 807), (807, 819, 820, 808), (808, 820, 821, 809), (809, 821, 822, 810), (810, 822, 823, 811), (811, 823, 824, 812), (812, 824, 825, 813), (813, 825, 826, 814), (814, 826, 827, 815), (815, 827, 816, 804), (816, 828, 829, 817), (817, 829, 830, 818), (818, 830, 831, 819), (819, 831, 832, 820), (820, 832, 833, 821), (821, 833, 834, 822), (822, 834, 835, 823), (823, 835, 836, 824), (824, 836, 837, 825), (825, 837, 838, 826), (826, 838, 839, 827), (827, 839, 828, 816), (828, 840, 841, 829), (829, 841, 842, 830), (830, 842, 843, 831), (831, 843, 844, 832), (832, 844, 845, 833), (833, 845, 846, 834), (834, 846, 847, 835), (835, 847, 848, 836), (836, 848, 849, 837), (837, 849, 850, 838), (838, 850, 851, 839), (839, 851, 840, 828), (840, 852, 853, 841), (841, 853, 854, 842), (842, 854, 855, 843), (843, 855, 856, 844), (844, 856, 857, 845), (845, 857, 858, 846), (846, 858, 859, 847), (847, 859, 860, 848), (848, 860, 861, 849), (849, 861, 862, 850), (850, 862, 863, 851), (851, 863, 852, 840), (852, 864, 865, 853), (853, 865, 866, 854), (854, 866, 867, 855), (855, 867, 868, 856), (856, 868, 869, 857), (857, 869, 870, 858), (858, 870, 871, 859), (859, 871, 872, 860), (860, 872, 873, 861), (861, 873, 874, 862), (862, 874, 875, 863), (863, 875, 864, 852), (864, 876, 877, 865), (865, 877, 878, 866), (866, 878, 879, 867), (867, 879, 880, 868), (868, 880, 881, 869), (869, 881, 882, 870), (870, 882, 883, 871), (871, 883, 884, 872), (872, 884, 885, 873), (873, 885, 886, 874), (874, 886, 887, 875), (875, 887, 876, 864), (876, 888, 889, 877), (877, 889, 890, 878), (878, 890, 891, 879), (879, 891, 892, 880), (880, 892, 893, 881), (881, 893, 894, 882), (882, 894, 895, 883), (883, 895, 896, 884), (884, 896, 897, 885), (885, 897, 898, 886), (886, 898, 899, 887), (887, 899, 888, 876), (888, 899, 898, 897, 896, 895, 894, 893, 892, 891, 890, 889), (600, 601, 602, 603, 604, 605, 606, 607, 608, 609, 610, 611), (900, 912, 913, 901), (901, 913, 914, 902), (902, 914, 915, 903), (903, 915, 916, 904), (904, 916, 917, 905), (905, 917, 918, 906), (906, 918, 919, 907), (907, 919, 920, 908), (908, 920, 921, 909), (909, 921, 922, 910), (910, 922, 923, 911), (911, 923, 912, 900), (912, 924, 925, 913), (913, 925, 926, 914), (914, 926, 927, 915), (915, 927, 928, 916), (916, 928, 929, 917), (917, 929, 930, 918), (918, 930, 931, 919), (919, 931, 932, 920), (920, 932, 933, 921), (921, 933, 934, 922), (922, 934, 935, 923), (923, 935, 924, 912), (924, 936, 937, 925), (925, 937, 938, 926), (926, 938, 939, 927), (927, 939, 940, 928), (928, 940, 941, 929), (929, 941, 942, 930), (930, 942, 943, 931), (931, 943, 944, 932), (932, 944, 945, 933), (933, 945, 946, 934), (934, 946, 947, 935), (935, 947, 936, 924), (936, 948, 949, 937), (937, 949, 950, 938), (938, 950, 951, 939), (939, 951, 952, 940), (940, 952, 953, 941), (941, 953, 954, 942), (942, 954, 955, 943), (943, 955, 956, 944), (944, 956, 957, 945), (945, 957, 958, 946), (946, 958, 959, 947), (947, 959, 948, 936), (948, 960, 961, 949), (949, 961, 962, 950), (950, 962, 963, 951), (951, 963, 964, 952), (952, 964, 965, 953), (953, 965, 966, 954), (954, 966, 967, 955), (955, 967, 968, 956), (956, 968, 969, 957), (957, 969, 970, 958), (958, 970, 971, 959), (959, 971, 960, 948), (960, 972, 973, 961), (961, 973, 974, 962), (962, 974, 975, 963), (963, 975, 976, 964), (964, 976, 977, 965), (965, 977, 978, 966), (966, 978, 979, 967), (967, 979, 980, 968), (968, 980, 981, 969), (969, 981, 982, 970), (970, 982, 983, 971), (971, 983, 972, 960), (972, 984, 985, 973), (973, 985, 986, 974), (974, 986, 987, 975), (975, 987, 988, 976), (976, 988, 989, 977), (977, 989, 990, 978), (978, 990, 991, 979), (979, 991, 992, 980), (980, 992, 993, 981), (981, 993, 994, 982), (982, 994, 995, 983), (983, 995, 984, 972), (984, 996, 997, 985), (985, 997, 998, 986), (986, 998, 999, 987), (987, 999, 1000, 988), (988, 1000, 1001, 989), (989, 1001, 1002, 990), (990, 1002, 1003, 991), (991, 1003, 1004, 992), (992, 1004, 1005, 993), (993, 1005, 1006, 994), (994, 1006, 1007, 995), (995, 1007, 996, 984), (996, 1008, 1009, 997), (997, 1009, 1010, 998), (998, 1010, 1011, 999), (999, 1011, 1012, 1000), (1000, 1012, 1013, 1001), (1001, 1013, 1014, 1002), (1002, 1014, 1015, 1003), (1003, 1015, 1016, 1004), (1004, 1016, 1017, 1005), (1005, 1017, 1018, 1006), (1006, 1018, 1019, 1007), (1007, 1019, 1008, 996), (1008, 1020, 1021, 1009), (1009, 1021, 1022, 1010), (1010, 1022, 1023, 1011), (1011, 1023, 1024, 1012), (1012, 1024, 1025, 1013), (1013, 1025, 1026, 1014), (1014, 1026, 1027, 1015), (1015, 1027, 1028, 1016), (1016, 1028, 1029, 1017), (1017, 1029, 1030, 1018), (1018, 1030, 1031, 1019), (1019, 1031, 1020, 1008), (1020, 1032, 1033, 1021), (1021, 1033, 1034, 1022), (1022, 1034, 1035, 1023), (1023, 1035, 1036, 1024), (1024, 1036, 1037, 1025), (1025, 1037, 1038, 1026), (1026, 1038, 1039, 1027), (1027, 1039, 1040, 1028), (1028, 1040, 1041, 1029), (1029, 1041, 1042, 1030), (1030, 1042, 1043, 1031), (1031, 1043, 1032, 1020), (1032, 1044, 1045, 1033), (1033, 1045, 1046, 1034), (1034, 1046, 1047, 1035), (1035, 1047, 1048, 1036), (1036, 1048, 1049, 1037), (1037, 1049, 1050, 1038), (1038, 1050, 1051, 1039), (1039, 1051, 1052, 1040), (1040, 1052, 1053, 1041), (1041, 1053, 1054, 1042), (1042, 1054, 1055, 1043), (1043, 1055, 1044, 1032), (1044, 1056, 1057, 1045), (1045, 1057, 1058, 1046), (1046, 1058, 1059, 1047), (1047, 1059, 1060, 1048), (1048, 1060, 1061, 1049), (1049, 1061, 1062, 1050), (1050, 1062, 1063, 1051), (1051, 1063, 1064, 1052), (1052, 1064, 1065, 1053), (1053, 1065, 1066, 1054), (1054, 1066, 1067, 1055), (1055, 1067, 1056, 1044), (1056, 1068, 1069, 1057), (1057, 1069, 1070, 1058), (1058, 1070, 1071, 1059), (1059, 1071, 1072, 1060), (1060, 1072, 1073, 1061), (1061, 1073, 1074, 1062), (1062, 1074, 1075, 1063), (1063, 1075, 1076, 1064), (1064, 1076, 1077, 1065), (1065, 1077, 1078, 1066), (1066, 1078, 1079, 1067), (1067, 1079, 1068, 1056), (1068, 1080, 1081, 1069), (1069, 1081, 1082, 1070), (1070, 1082, 1083, 1071), (1071, 1083, 1084, 1072), (1072, 1084, 1085, 1073), (1073, 1085, 1086, 1074), (1074, 1086, 1087, 1075), (1075, 1087, 1088, 1076), (1076, 1088, 1089, 1077), (1077, 1089, 1090, 1078), (1078, 1090, 1091, 1079), (1079, 1091, 1080, 1068), (1080, 1092, 1093, 1081), (1081, 1093, 1094, 1082), (1082, 1094, 1095, 1083), (1083, 1095, 1096, 1084), (1084, 1096, 1097, 1085), (1085, 1097, 1098, 1086), (1086, 1098, 1099, 1087), (1087, 1099, 1100, 1088), (1088, 1100, 1101, 1089), (1089, 1101, 1102, 1090), (1090, 1102, 1103, 1091), (1091, 1103, 1092, 1080), (1092, 1104, 1105, 1093), (1093, 1105, 1106, 1094), (1094, 1106, 1107, 1095), (1095, 1107, 1108, 1096), (1096, 1108, 1109, 1097), (1097, 1109, 1110, 1098), (1098, 1110, 1111, 1099), (1099, 1111, 1112, 1100), (1100, 1112, 1113, 1101), (1101, 1113, 1114, 1102), (1102, 1114, 1115, 1103), (1103, 1115, 1104, 1092), (1104, 1116, 1117, 1105), (1105, 1117, 1118, 1106), (1106, 1118, 1119, 1107), (1107, 1119, 1120, 1108), (1108, 1120, 1121, 1109), (1109, 1121, 1122, 1110), (1110, 1122, 1123, 1111), (1111, 1123, 1124, 1112), (1112, 1124, 1125, 1113), (1113, 1125, 1126, 1114), (1114, 1126, 1127, 1115), (1115, 1127, 1116, 1104), (1116, 1128, 1129, 1117), (1117, 1129, 1130, 1118), (1118, 1130, 1131, 1119), (1119, 1131, 1132, 1120), (1120, 1132, 1133, 1121), (1121, 1133, 1134, 1122), (1122, 1134, 1135, 1123), (1123, 1135, 1136, 1124), (1124, 1136, 1137, 1125), (1125, 1137, 1138, 1126), (1126, 1138, 1139, 1127), (1127, 1139, 1128, 1116), (1128, 1140, 1141, 1129), (1129, 1141, 1142, 1130), (1130, 1142, 1143, 1131), (1131, 1143, 1144, 1132), (1132, 1144, 1145, 1133), (1133, 1145, 1146, 1134), (1134, 1146, 1147, 1135), (1135, 1147, 1148, 1136), (1136, 1148, 1149, 1137), (1137, 1149, 1150, 1138), (1138, 1150, 1151, 1139), (1139, 1151, 1140, 1128), (1140, 1152, 1153, 1141), (1141, 1153, 1154, 1142), (1142, 1154, 1155, 1143), (1143, 1155, 1156, 1144), (1144, 1156, 1157, 1145), (1145, 1157, 1158, 1146), (1146, 1158, 1159, 1147), (1147, 1159, 1160, 1148), (1148, 1160, 1161, 1149), (1149, 1161, 1162, 1150), (1150, 1162, 1163, 1151), (1151, 1163, 1152, 1140), (1152, 1164, 1165, 1153), (1153, 1165, 1166, 1154), (1154, 1166, 1167, 1155), (1155, 1167, 1168, 1156), (1156, 1168, 1169, 1157), (1157, 1169, 1170, 1158), (1158, 1170, 1171, 1159), (1159, 1171, 1172, 1160), (1160, 1172, 1173, 1161), (1161, 1173, 1174, 1162), (1162, 1174, 1175, 1163), (1163, 1175, 1164, 1152), (1164, 1176, 1177, 1165), (1165, 1177, 1178, 1166), (1166, 1178, 1179, 1167), (1167, 1179, 1180, 1168), (1168, 1180, 1181, 1169), (1169, 1181, 1182, 1170), (1170, 1182, 1183, 1171), (1171, 1183, 1184, 1172), (1172, 1184, 1185, 1173), (1173, 1185, 1186, 1174), (1174, 1186, 1187, 1175), (1175, 1187, 1176, 1164), (1176, 1188, 1189, 1177), (1177, 1189, 1190, 1178), (1178, 1190, 1191, 1179), (1179, 1191, 1192, 1180), (1180, 1192, 1193, 1181), (1181, 1193, 1194, 1182), (1182, 1194, 1195, 1183), (1183, 1195, 1196, 1184), (1184, 1196, 1197, 1185), (1185, 1197, 1198, 1186), (1186, 1198, 1199, 1187), (1187, 1199, 1188, 1176), (1188, 1199, 1198, 1197, 1196, 1195, 1194, 1193, 1192, 1191, 1190, 1189), (900, 901, 902, 903, 904, 905, 906, 907, 908, 909, 910, 911), (1200, 1212, 1213, 1201), (1201, 1213, 1214, 1202), (1202, 1214, 1215, 1203), (1203, 1215, 1216, 1204), (1204, 1216, 1217, 1205), (1205, 1217, 1218, 1206), (1206, 1218, 1219, 1207), (1207, 1219, 1220, 1208), (1208, 1220, 1221, 1209), (1209, 1221, 1222, 1210), (1210, 1222, 1223, 1211), (1211, 1223, 1212, 1200), (1212, 1224, 1225, 1213), (1213, 1225, 1226, 1214), (1214, 1226, 1227, 1215), (1215, 1227, 1228, 1216), (1216, 1228, 1229, 1217), (1217, 1229, 1230, 1218), (1218, 1230, 1231, 1219), (1219, 1231, 1232, 1220), (1220, 1232, 1233, 1221), (1221, 1233, 1234, 1222), (1222, 1234, 1235, 1223), (1223, 1235, 1224, 1212), (1224, 1236, 1237, 1225), (1225, 1237, 1238, 1226), (1226, 1238, 1239, 1227), (1227, 1239, 1240, 1228), (1228, 1240, 1241, 1229), (1229, 1241, 1242, 1230), (1230, 1242, 1243, 1231), (1231, 1243, 1244, 1232), (1232, 1244, 1245, 1233), (1233, 1245, 1246, 1234), (1234, 1246, 1247, 1235), (1235, 1247, 1236, 1224), (1236, 1248, 1249, 1237), (1237, 1249, 1250, 1238), (1238, 1250, 1251, 1239), (1239, 1251, 1252, 1240), (1240, 1252, 1253, 1241), (1241, 1253, 1254, 1242), (1242, 1254, 1255, 1243), (1243, 1255, 1256, 1244), (1244, 1256, 1257, 1245), (1245, 1257, 1258, 1246), (1246, 1258, 1259, 1247), (1247, 1259, 1248, 1236), (1248, 1260, 1261, 1249), (1249, 1261, 1262, 1250), (1250, 1262, 1263, 1251), (1251, 1263, 1264, 1252), (1252, 1264, 1265, 1253), (1253, 1265, 1266, 1254), (1254, 1266, 1267, 1255), (1255, 1267, 1268, 1256), (1256, 1268, 1269, 1257), (1257, 1269, 1270, 1258), (1258, 1270, 1271, 1259), (1259, 1271, 1260, 1248), (1260, 1272, 1273, 1261), (1261, 1273, 1274, 1262), (1262, 1274, 1275, 1263), (1263, 1275, 1276, 1264), (1264, 1276, 1277, 1265), (1265, 1277, 1278, 1266), (1266, 1278, 1279, 1267), (1267, 1279, 1280, 1268), (1268, 1280, 1281, 1269), (1269, 1281, 1282, 1270), (1270, 1282, 1283, 1271), (1271, 1283, 1272, 1260), (1272, 1284, 1285, 1273), (1273, 1285, 1286, 1274), (1274, 1286, 1287, 1275), (1275, 1287, 1288, 1276), (1276, 1288, 1289, 1277), (1277, 1289, 1290, 1278), (1278, 1290, 1291, 1279), (1279, 1291, 1292, 1280), (1280, 1292, 1293, 1281), (1281, 1293, 1294, 1282), (1282, 1294, 1295, 1283), (1283, 1295, 1284, 1272), (1284, 1296, 1297, 1285), (1285, 1297, 1298, 1286), (1286, 1298, 1299, 1287), (1287, 1299, 1300, 1288), (1288, 1300, 1301, 1289), (1289, 1301, 1302, 1290), (1290, 1302, 1303, 1291), (1291, 1303, 1304, 1292), (1292, 1304, 1305, 1293), (1293, 1305, 1306, 1294), (1294, 1306, 1307, 1295), (1295, 1307, 1296, 1284), (1296, 1308, 1309, 1297), (1297, 1309, 1310, 1298), (1298, 1310, 1311, 1299), (1299, 1311, 1312, 1300), (1300, 1312, 1313, 1301), (1301, 1313, 1314, 1302), (1302, 1314, 1315, 1303), (1303, 1315, 1316, 1304), (1304, 1316, 1317, 1305), (1305, 1317, 1318, 1306), (1306, 1318, 1319, 1307), (1307, 1319, 1308, 1296), (1308, 1320, 1321, 1309), (1309, 1321, 1322, 1310), (1310, 1322, 1323, 1311), (1311, 1323, 1324, 1312), (1312, 1324, 1325, 1313), (1313, 1325, 1326, 1314), (1314, 1326, 1327, 1315), (1315, 1327, 1328, 1316), (1316, 1328, 1329, 1317), (1317, 1329, 1330, 1318), (1318, 1330, 1331, 1319), (1319, 1331, 1320, 1308), (1320, 1332, 1333, 1321), (1321, 1333, 1334, 1322), (1322, 1334, 1335, 1323), (1323, 1335, 1336, 1324), (1324, 1336, 1337, 1325), (1325, 1337, 1338, 1326), (1326, 1338, 1339, 1327), (1327, 1339, 1340, 1328), (1328, 1340, 1341, 1329), (1329, 1341, 1342, 1330), (1330, 1342, 1343, 1331), (1331, 1343, 1332, 1320), (1332, 1344, 1345, 1333), (1333, 1345, 1346, 1334), (1334, 1346, 1347, 1335), (1335, 1347, 1348, 1336), (1336, 1348, 1349, 1337), (1337, 1349, 1350, 1338), (1338, 1350, 1351, 1339), (1339, 1351, 1352, 1340), (1340, 1352, 1353, 1341), (1341, 1353, 1354, 1342), (1342, 1354, 1355, 1343), (1343, 1355, 1344, 1332), (1344, 1356, 1357, 1345), (1345, 1357, 1358, 1346), (1346, 1358, 1359, 1347), (1347, 1359, 1360, 1348), (1348, 1360, 1361, 1349), (1349, 1361, 1362, 1350), (1350, 1362, 1363, 1351), (1351, 1363, 1364, 1352), (1352, 1364, 1365, 1353), (1353, 1365, 1366, 1354), (1354, 1366, 1367, 1355), (1355, 1367, 1356, 1344), (1356, 1368, 1369, 1357), (1357, 1369, 1370, 1358), (1358, 1370, 1371, 1359), (1359, 1371, 1372, 1360), (1360, 1372, 1373, 1361), (1361, 1373, 1374, 1362), (1362, 1374, 1375, 1363), (1363, 1375, 1376, 1364), (1364, 1376, 1377, 1365), (1365, 1377, 1378, 1366), (1366, 1378, 1379, 1367), (1367, 1379, 1368, 1356), (1368, 1380, 1381, 1369), (1369, 1381, 1382, 1370), (1370, 1382, 1383, 1371), (1371, 1383, 1384, 1372), (1372, 1384, 1385, 1373), (1373, 1385, 1386, 1374), (1374, 1386, 1387, 1375), (1375, 1387, 1388, 1376), (1376, 1388, 1389, 1377), (1377, 1389, 1390, 1378), (1378, 1390, 1391, 1379), (1379, 1391, 1380, 1368), (1380, 1392, 1393, 1381), (1381, 1393, 1394, 1382), (1382, 1394, 1395, 1383), (1383, 1395, 1396, 1384), (1384, 1396, 1397, 1385), (1385, 1397, 1398, 1386), (1386, 1398, 1399, 1387), (1387, 1399, 1400, 1388), (1388, 1400, 1401, 1389), (1389, 1401, 1402, 1390), (1390, 1402, 1403, 1391), (1391, 1403, 1392, 1380), (1392, 1404, 1405, 1393), (1393, 1405, 1406, 1394), (1394, 1406, 1407, 1395), (1395, 1407, 1408, 1396), (1396, 1408, 1409, 1397), (1397, 1409, 1410, 1398), (1398, 1410, 1411, 1399), (1399, 1411, 1412, 1400), (1400, 1412, 1413, 1401), (1401, 1413, 1414, 1402), (1402, 1414, 1415, 1403), (1403, 1415, 1404, 1392), (1404, 1416, 1417, 1405), (1405, 1417, 1418, 1406), (1406, 1418, 1419, 1407), (1407, 1419, 1420, 1408), (1408, 1420, 1421, 1409), (1409, 1421, 1422, 1410), (1410, 1422, 1423, 1411), (1411, 1423, 1424, 1412), (1412, 1424, 1425, 1413), (1413, 1425, 1426, 1414), (1414, 1426, 1427, 1415), (1415, 1427, 1416, 1404), (1416, 1428, 1429, 1417), (1417, 1429, 1430, 1418), (1418, 1430, 1431, 1419), (1419, 1431, 1432, 1420), (1420, 1432, 1433, 1421), (1421, 1433, 1434, 1422), (1422, 1434, 1435, 1423), (1423, 1435, 1436, 1424), (1424, 1436, 1437, 1425), (1425, 1437, 1438, 1426), (1426, 1438, 1439, 1427), (1427, 1439, 1428, 1416), (1428, 1440, 1441, 1429), (1429, 1441, 1442, 1430), (1430, 1442, 1443, 1431), (1431, 1443, 1444, 1432), (1432, 1444, 1445, 1433), (1433, 1445, 1446, 1434), (1434, 1446, 1447, 1435), (1435, 1447, 1448, 1436), (1436, 1448, 1449, 1437), (1437, 1449, 1450, 1438), (1438, 1450, 1451, 1439), (1439, 1451, 1440, 1428), (1440, 1452, 1453, 1441), (1441, 1453, 1454, 1442), (1442, 1454, 1455, 1443), (1443, 1455, 1456, 1444), (1444, 1456, 1457, 1445), (1445, 1457, 1458, 1446), (1446, 1458, 1459, 1447), (1447, 1459, 1460, 1448), (1448, 1460, 1461, 1449), (1449, 1461, 1462, 1450), (1450, 1462, 1463, 1451), (1451, 1463, 1452, 1440), (1452, 1464, 1465, 1453), (1453, 1465, 1466, 1454), (1454, 1466, 1467, 1455), (1455, 1467, 1468, 1456), (1456, 1468, 1469, 1457), (1457, 1469, 1470, 1458), (1458, 1470, 1471, 1459), (1459, 1471, 1472, 1460), (1460, 1472, 1473, 1461), (1461, 1473, 1474, 1462), (1462, 1474, 1475, 1463), (1463, 1475, 1464, 1452), (1464, 1476, 1477, 1465), (1465, 1477, 1478, 1466), (1466, 1478, 1479, 1467), (1467, 1479, 1480, 1468), (1468, 1480, 1481, 1469), (1469, 1481, 1482, 1470), (1470, 1482, 1483, 1471), (1471, 1483, 1484, 1472), (1472, 1484, 1485, 1473), (1473, 1485, 1486, 1474), (1474, 1486, 1487, 1475), (1475, 1487, 1476, 1464), (1476, 1488, 1489, 1477), (1477, 1489, 1490, 1478), (1478, 1490, 1491, 1479), (1479, 1491, 1492, 1480), (1480, 1492, 1493, 1481), (1481, 1493, 1494, 1482), (1482, 1494, 1495, 1483), (1483, 1495, 1496, 1484), (1484, 1496, 1497, 1485), (1485, 1497, 1498, 1486), (1486, 1498, 1499, 1487), (1487, 1499, 1488, 1476), (1488, 1499, 1498, 1497, 1496, 1495, 1494, 1493, 1492, 1491, 1490, 1489), (1200, 1201, 1202, 1203, 1204, 1205, 1206, 1207, 1208, 1209, 1210, 1211)])
me_torus_004.use_remesh_preserve_volume = False
me_torus_004.use_remesh_preserve_attributes = False
me_torus_004.use_mirror_vertex_groups = False
me_torus_004.update()

# ---- objects
ob_1_004 = bpy.data.objects.new('1.004', me_torus_004)
ob_lamp = bpy.data.objects.new('Lamp', light_lamp)
ob_camera = bpy.data.objects.new('Camera', cam_camera)

# ---- transforms, parenting, visibility, modifiers, constraints
ob_1_004.location = (0.0, 4.003, 0.0)
ob_1_004.rotation_euler = (0.0, 4.712, 0.0)
ob_1_004.lineart.crease_threshold = 0.0
ob_lamp.location = (4.076, 1.005, 5.904)
ob_lamp.rotation_euler = (0.6503, 0.05522, 1.866)
ob_lamp.lock_rotations_4d = False
ob_lamp.empty_display_type = 'ARROWS'
ob_lamp.color = (0.0, 0.0, 0.0, 0.0)
ob_lamp.lineart.crease_threshold = 0.0
ob_camera.location = (7.481, -6.508, 5.344)
ob_camera.rotation_euler = (1.109, 0.0, 0.8149)
ob_camera.lock_rotations_4d = False
ob_camera.empty_display_type = 'ARROWS'
ob_camera.color = (0.0, 0.0, 0.0, 0.0)
ob_camera.display_type = 'WIRE'
ob_camera.lineart.crease_threshold = 0.0

# ---- collection membership
col_collection_1.objects.link(ob_1_004)
col_collection_1.objects.link(ob_lamp)
col_collection_1.objects.link(ob_camera)

# ---- scene / render settings (as saved in the file)
scene.camera = ob_camera
scene.frame_start = 1; scene.frame_end = 250; scene.frame_set(0)
scene.render.engine = 'BLENDER_EEVEE_NEXT'
scene.render.resolution_percentage = 50
scene.render.dither_intensity = 0.0
scene.cycles.use_denoising = False
scene.cycles.samples = 128
scene.cycles.sampling_pattern = 'TABULATED_SOBOL'
scene.cycles.use_adaptive_sampling = False
scene.cycles.use_light_tree = False
scene.cycles.blur_glossy = 0.0
scene.cycles.sample_clamp_indirect = 0.0
scene.view_settings.view_transform = 'Standard'
bpy.context.view_layer.update()
